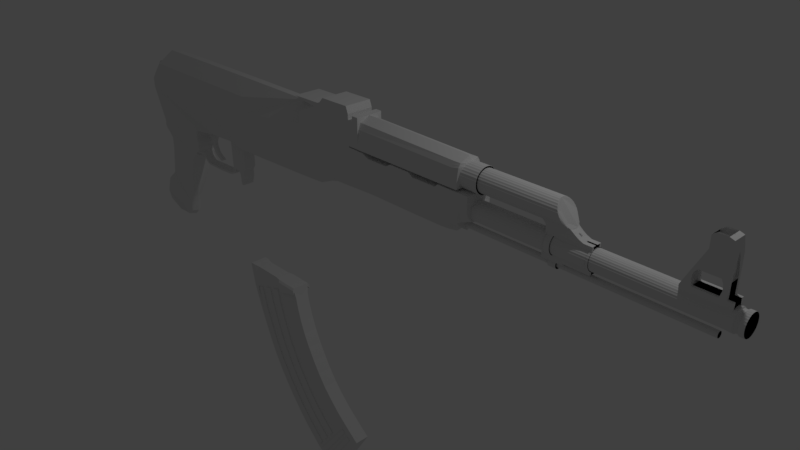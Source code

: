 # Source: untitled.blend  (saved by Blender 2.79.0; exported with 4.5.12 LTS)
import bpy
from mathutils import Matrix  # noqa: F401  (used for matrix-valued properties, if any)

bpy.ops.wm.read_factory_settings(use_empty=True)
scene = bpy.context.scene
scene.name = 'Scene'

# ---- collections
col_collection_1 = bpy.data.collections.new('Collection 1'); scene.collection.children.link(col_collection_1)

# ---- materials (node trees are filled in below, after node groups)
mat_material = bpy.data.materials.new('Material')
mat_material.alpha_threshold = 0.0
mat_material.use_transparent_shadow = False
mat_material.roughness = 0.5
mat_material.line_color = (0.0, 0.0, 0.0, 1.0)

# ---- material node trees

# ---- world
world_world = bpy.data.worlds.new('World'); scene.world = world_world
world_world.color = (0.05088, 0.05088, 0.05088)
world_world.use_sun_shadow = False
world_world.sun_shadow_jitter_overblur = 0.0
world_world.cycles.sampling_method = 'MANUAL'

# ---- cameras
cam_camera = bpy.data.cameras.new('Camera')
cam_camera.clip_end = 100.0
cam_camera.lens = 35.0
cam_camera.sensor_width = 32.0
cam_camera.sensor_height = 18.0
cam_camera.ortho_scale = 7.314
cam_camera.dof.focus_distance = 0.0
cam_camera.dof.aperture_fstop = 128.0

# ---- lights
light_lamp = bpy.data.lights.new('Lamp', 'POINT')
light_lamp.transmission_factor = 0.0
light_lamp.cutoff_distance = 30.0
light_lamp.energy = 100.0
light_lamp.shadow_buffer_clip_start = 1.001
light_lamp.shadow_soft_size = 0.1
light_lamp.shadow_maximum_resolution = 0.006
light_lamp.use_absolute_resolution = True

# ---- meshes
me_magazine = bpy.data.meshes.new('Magazine')
me_magazine.from_pydata([(-4.398, 0.08473, -0.9314), (-4.873, 0.1544, -0.6421), (-4.307, 0.08473, -0.8478), (-4.833, 0.1544, -0.5188), (-4.557, 0.1462, -0.8847), (-4.832, 0.1462, -0.7763), (-4.296, 0.08473, -0.6842), (-4.786, 0.1544, -0.3913), (-4.293, 0.1083, -0.583), (-4.698, 0.1004, -0.2829), (-4.043, 0.1465, -0.09776), (-4.563, 0.1361, 0.2023), (-3.92, 0.1699, 0.2076), (-4.563, 0.1361, 0.372), (-3.852, 0.1769, 0.2716), (-4.664, 0.1256, 0.4483), (-3.797, 0.1709, 0.2881), (-4.696, 0.139, 0.5026), (-3.801, 0.1718, 0.3464), (-4.685, 0.1571, 0.549), (-3.741, 0.1718, 0.3763), (-4.694, 0.1571, 0.5772), (-3.711, 0.1718, 0.4397), (-4.695, 0.1571, 0.5918), (-3.717, 0.1718, 0.515), (-4.675, 0.158, 0.5965), (-3.712, 0.1801, 0.7221), (-4.66, 0.1745, 0.6726), (-4.681, 0.158, 0.64), (-3.745, 0.1718, 0.6101), (-3.71, 0.05391, 1.804), (-4.416, 0.05391, 1.801), (-2.296, 0.1901, 0.7781), (-2.18, 0.05391, 1.806), (-1.086, 0.1901, 0.8226), (-1.15, 0.05166, 1.803), (-0.1198, 0.1126, 0.9232), (-0.1241, 0.1901, 1.831), (-4.84, 0.1901, 1.162), (-4.608, 0.1901, 1.579), (-0.6789, 0.1901, 0.8445), (-0.677, 0.1901, 1.832), (-2.303, 0.1901, 1.366), (-1.09, 0.1901, 1.367), (-0.1188, 0.1901, 1.387), (-4.843, 0.1901, 1.304), (-0.6779, 0.1901, 1.379), (-3.584, 0.1901, 1.308), (-2.373, 0.1901, 1.58), (-1.096, 0.1901, 1.694), (-0.1245, 0.1901, 1.614), (-4.714, 0.1901, 1.462), (-0.6774, 0.1901, 1.611), (-1.149, 0.0, 1.893), (-0.1237, 0.1901, 1.9), (-0.6736, 0.1901, 1.901), (-1.149, 0.1901, 1.893), (-0.1579, 0.1901, 1.992), (-0.5963, 0.1901, 1.987), (-0.7696, 0.1901, 0.8396), (-0.7823, 0.1901, 1.832), (-0.7696, 0.1901, 1.376), (-0.7701, 0.1901, 1.609), (-0.7795, 0.1901, 1.899), (-4.737, 0.1018, 1.58), (-4.808, 0.1018, 1.466), (-0.6746, 0.1901, 1.481), (-3.415, 0.1901, 1.477), (-2.407, 0.1901, 1.48), (-1.093, 0.1901, 1.516), (-0.1186, 0.1901, 1.481), (-0.7698, 0.1901, 1.482), (0.1244, 0.1126, 0.9351), (0.1255, 0.1901, 1.387), (0.1257, 0.1901, 1.475), (0.2173, 0.1126, 0.938), (0.2183, 0.1901, 1.387), (0.2185, 0.1901, 1.431), (0.5358, 0.1126, 0.9374), (0.5369, 0.1901, 1.386), (0.5371, 0.1901, 1.431), (0.607, 0.1126, 0.9372), (0.6082, 0.1901, 1.474), (0.608, 0.1901, 1.386), (0.907, 0.1126, 0.9366), (0.9082, 0.1901, 1.473), (0.908, 0.1901, 1.388), (0.9812, 0.1126, 0.9365), (0.9822, 0.1901, 1.388), (0.9825, 0.1901, 1.43), (1.331, 0.1126, 0.9389), (1.332, 0.19, 1.432), (1.332, 0.19, 1.388), (1.374, 0.1126, 0.9388), (1.375, 0.19, 1.388), (1.375, 0.19, 1.472), (1.488, 0.1126, 0.9477), (1.49, 0.19, 1.472), (1.489, 0.19, 1.387), (1.55, 0.08717, 0.9986), (1.551, 0.19, 1.472), (1.551, 0.19, 1.387), (1.668, 0.1367, 1.047), (1.669, 0.19, 1.387), (1.669, 0.19, 1.471), (-1.093, 0.1901, 1.534), (-0.1192, 0.1901, 1.495), (-0.6749, 0.1901, 1.495), (-0.7698, 0.1901, 1.495), (-0.05544, 0.1901, 1.83), (-0.0558, 0.1901, 1.613), (-0.05563, 0.1901, 1.494), (-0.04617, 0.1901, 1.895), (-0.04653, 0.1901, 1.613), (-0.04636, 0.1901, 1.494), (0.04499, 0.1901, 1.895), (0.04463, 0.1901, 1.565), (0.0448, 0.1901, 1.494), (1.555, 0.1373, 1.792), (1.556, 0.1886, 1.546), (1.556, 0.19, 1.494), (1.659, 0.1373, 1.793), (1.659, 0.1886, 1.595), (1.659, 0.19, 1.494), (1.684, 0.07617, 1.784), (1.685, 0.1179, 1.607), (1.677, 0.06165, 1.562), (-0.6786, 0.1901, 1.009), (-2.297, 0.1901, 0.9591), (-1.087, 0.1901, 0.9902), (-0.1195, 0.152, 0.9921), (-0.7696, 0.1901, 1.005), (0.1248, 0.152, 1.0), (0.2176, 0.152, 1.002), (0.5362, 0.152, 1.001), (0.6073, 0.152, 1.001), (0.9073, 0.152, 1.002), (0.9815, 0.152, 1.002), (1.331, 0.152, 1.003), (1.374, 0.152, 1.003), (1.489, 0.1538, 1.009), (1.551, 0.1556, 1.058), (1.668, 0.1734, 1.088), (1.697, 0.19, 1.471), (1.697, 0.19, 1.387), (1.696, 0.1684, 1.114), (1.816, 0.1831, 1.366), (1.816, 0.1751, 1.46), (1.815, 0.09927, 1.138), (-2.934, 0.08633, 0.7466), (-2.593, 0.08633, 0.7385), (-2.51, 0.1901, 0.7715), (-2.925, 0.08633, 0.6793), (-2.606, 0.08633, 0.6784), (-2.917, 0.08633, 0.4152), (-2.607, 0.08633, 0.4143), (-2.915, 0.08633, 0.3703), (-2.64, 0.08633, 0.3694), (-2.913, 0.08633, 0.3315), (-2.657, 0.08633, 0.3418), (-2.867, 0.08633, 0.7392), (-2.865, 0.08633, 0.6792), (-2.858, 0.08633, 0.415), (-2.864, 0.08633, 0.3701), (-2.871, 0.08633, 0.3313), (-2.706, 0.08633, 0.7388), (-2.72, 0.08633, 0.6787), (-2.717, 0.08633, 0.4146), (-2.738, 0.08633, 0.3697), (-2.772, 0.08633, 0.3309), (-2.651, 0.08633, 0.2819), (-3.716, 0.0, 0.3426), (-2.741, 0.08633, 0.271), (-3.705, 0.0, 0.3007), (-2.655, 0.08633, 0.2377), (-3.687, 0.0, 0.266), (-2.736, 0.08633, 0.2269), (-3.666, 0.0, 0.2476), (-2.66, 0.08633, 0.1921), (-3.644, 0.0, 0.2301), (-2.734, 0.08633, 0.1812), (-3.61, 0.0, 0.212), (-2.67, 0.08633, 0.1457), (-2.729, 0.08633, 0.1418), (-3.574, 0.0, 0.2069), (-2.687, 0.08633, 0.124), (-3.536, 0.0, 0.2056), (-2.714, 0.08633, 0.1217), (-2.916, 0.07519, 0.2946), (-3.369, 0.0, 0.2073), (-2.877, 0.07519, 0.2944), (-2.932, 0.07519, 0.2676), (-3.45, 0.0, 0.2073), (-2.891, 0.07519, 0.2664), (-2.968, 0.07519, 0.2467), (-3.291, 0.0, 0.2094), (-2.928, 0.07519, 0.2341), (-3.015, 0.07519, 0.2315), (-3.223, 0.0, 0.215), (-2.996, 0.07519, 0.2069), (-3.069, 0.07519, 0.2246), (-3.069, 0.0, 0.2246), (-3.051, 0.07519, 0.1959), (-3.223, 0.07519, 0.215), (-3.015, 0.0, 0.2315), (-3.205, 0.07519, 0.1864), (-3.291, 0.07519, 0.2094), (-2.968, 0.0, 0.2467), (-3.273, 0.07519, 0.181), (-3.431, 0.07519, 0.179), (-2.932, 0.0, 0.2676), (-3.45, 0.07519, 0.2073), (-3.369, 0.07519, 0.2073), (-2.916, 0.0, 0.2946), (-3.351, 0.07519, 0.1796), (-3.536, 0.07519, 0.2056), (-2.913, 0.0, 0.3315), (-3.518, 0.07519, 0.1779), (-3.561, 0.07519, 0.178), (-2.915, 0.0, 0.3703), (-3.574, 0.07519, 0.2069), (-2.917, 0.0, 0.4152), (-3.611, 0.07519, 0.1795), (-2.925, 0.0, 0.6793), (-3.61, 0.07519, 0.212), (-3.644, 0.07519, 0.2301), (-2.934, 0.0, 0.7466), (-3.648, 0.07519, 0.1958), (-3.668, 0.07519, 0.2103), (-3.713, 0.0, 0.6101), (-3.666, 0.07519, 0.2476), (-3.687, 0.07519, 0.266), (-3.712, 0.0, 0.7221), (-3.694, 0.07519, 0.2317), (-3.717, 0.07519, 0.2652), (-3.685, 0.0, 0.515), (-3.705, 0.07519, 0.3007), (-3.716, 0.07519, 0.3426), (-3.68, 0.0, 0.4397), (-3.742, 0.07519, 0.2998), (-3.71, 0.0, 0.3763), (-4.331, 0.0, -0.9314), (-4.92, 0.0, -0.6421), (-4.24, 0.0, -0.8478), (-4.881, 0.0, -0.5188), (-4.54, 0.0, -0.9575), (-4.815, 0.0, -0.8491), (-4.229, 0.0, -0.6842), (-4.833, 0.0, -0.3913), (-4.208, 0.0, -0.583), (-4.794, 0.0, -0.2829), (-4.025, 0.0, -0.09776), (-4.612, 0.0, 0.2023), (-3.902, 0.0, 0.2076), (-4.612, 0.0, 0.372), (-3.852, 0.0, 0.2716), (-4.664, 0.0, 0.4483), (-3.797, 0.0, 0.2881), (-4.696, 0.0, 0.5026), (-3.766, 0.0, 0.3449), (-4.685, 0.0, 0.549), (-4.694, 0.0, 0.5772), (-4.695, 0.0, 0.5918), (-4.675, 0.0, 0.5965), (-4.66, 0.0, 0.6726), (-4.681, 0.0, 0.64), (-3.71, 0.0, 1.804), (-4.416, 0.0, 1.801), (-2.487, 0.0, 0.7781), (-2.18, 0.0, 1.806), (-1.086, 0.0, 0.8226), (-1.15, 0.0, 1.803), (-0.1198, 0.0, 0.8609), (-0.1241, 0.0, 1.831), (-4.84, 0.0, 1.162), (-4.608, 0.0, 1.579), (-0.6789, 0.0, 0.8445), (-4.843, 0.0, 1.304), (-0.1237, 0.0, 1.9), (-4.714, 0.0, 1.462), (-0.6736, 0.0, 1.901), (-0.1579, 0.0, 1.992), (-0.5963, 0.0, 1.987), (-0.7795, 0.0, 1.899), (-0.7696, 0.0, 0.8396), (-4.737, 0.0, 1.58), (-4.808, 0.0, 1.466), (-0.1186, 0.0, 1.481), (0.1244, 0.0, 0.8728), (0.1257, 0.0, 1.475), (0.2173, 0.0, 0.8756), (0.2185, 0.0, 1.431), (0.5358, 0.0, 0.875), (0.5371, 0.0, 1.431), (0.607, 0.0, 0.8749), (0.6082, 0.0, 1.474), (0.907, 0.0, 0.8743), (0.9082, 0.0, 1.473), (0.9812, 0.0, 0.8742), (0.9825, 0.0, 1.43), (1.331, 0.0, 0.8766), (1.332, 0.0, 1.432), (1.412, 0.0, 0.8765), (1.375, 0.0, 1.472), (1.52, 0.0, 0.8937), (1.49, 0.0, 1.472), (1.585, 0.0, 0.9532), (1.551, 0.0, 1.472), (1.668, 0.0, 0.9523), (1.669, 0.0, 1.471), (-0.1192, 0.0, 1.495), (-0.05544, 0.0, 1.83), (-0.05563, 0.0, 1.494), (-0.04617, 0.0, 1.895), (-0.04636, 0.0, 1.494), (0.0448, 0.0, 1.494), (1.556, 0.0, 1.494), (1.659, 0.0, 1.848), (1.659, 0.0, 1.494), (1.684, 0.0, 1.8), (1.685, 0.0, 1.616), (1.685, 0.0, 1.536), (1.668, 0.0, 1.088), (1.697, 0.0, 1.471), (1.696, 0.0, 1.114), (1.816, 0.0, 1.386), (1.816, 0.0, 1.471), (1.815, 0.0, 1.115), (-2.593, 0.0, 0.7385), (-2.51, 0.0, 0.7715), (-2.606, 0.0, 0.6784), (-2.607, 0.0, 0.4143), (-2.64, 0.0, 0.3694), (-2.657, 0.0, 0.3418), (-2.871, 0.0, 0.3313), (-2.772, 0.0, 0.3309), (-2.651, 0.0, 0.2819), (-2.741, 0.0, 0.271), (-2.655, 0.0, 0.2377), (-2.736, 0.0, 0.2269), (-2.66, 0.0, 0.1921), (-2.734, 0.0, 0.1812), (-2.67, 0.0, 0.1457), (-2.729, 0.0, 0.1418), (-2.687, 0.0, 0.124), (-2.714, 0.0, 0.1217), (-2.877, 0.0, 0.2944), (-2.891, 0.0, 0.2664), (-2.928, 0.0, 0.2341), (-2.996, 0.0, 0.2069), (-3.051, 0.0, 0.1959), (-3.205, 0.0, 0.1864), (-3.273, 0.0, 0.181), (-3.431, 0.0, 0.179), (-3.351, 0.0, 0.1796), (-3.518, 0.0, 0.1779), (-3.561, 0.0, 0.178), (-3.611, 0.0, 0.1795), (-3.648, 0.0, 0.1958), (-3.668, 0.0, 0.2103), (-3.694, 0.0, 0.2317), (-3.717, 0.0, 0.2652), (-3.742, 0.0, 0.2998), (1.555, 0.0, 1.854), (0.04499, 0.1375, 1.825), (0.04499, 0.0, 1.887), (1.556, 0.1814, 1.64), (1.556, 0.1702, 1.724), (0.04475, 0.1814, 1.651), (0.04487, 0.1702, 1.746), (1.556, 0.153, 1.759), (1.659, 0.181, 1.671), (1.659, 0.1685, 1.744), (1.659, 0.153, 1.768), (1.685, 0.1311, 1.657), (1.685, 0.1279, 1.705), (1.684, 0.1173, 1.748), (1.685, 0.0, 1.671), (1.685, 0.0, 1.715), (1.684, 0.0, 1.759), (-2.298, 0.1901, 1.048), (-2.3, 0.1901, 1.184), (-1.088, 0.1901, 1.073), (-1.089, 0.1901, 1.198), (-0.1193, 0.1759, 1.08), (-0.1191, 0.1901, 1.226), (0.1249, 0.1759, 1.086), (0.1252, 0.1901, 1.229), (0.2177, 0.1759, 1.087), (0.218, 0.1901, 1.23), (0.5363, 0.1759, 1.087), (0.5366, 0.1759, 1.23), (0.9817, 0.1759, 1.087), (0.9819, 0.1901, 1.231), (1.374, 0.1759, 1.088), (1.375, 0.19, 1.231), (1.668, 0.1822, 1.153), (1.669, 0.1854, 1.253), (1.331, 0.1759, 1.088), (1.331, 0.19, 1.231), (-0.6782, 0.1901, 1.213), (-0.6784, 0.1901, 1.09), (-0.7696, 0.1901, 1.21), (-0.7696, 0.1901, 1.086), (1.815, 0.1619, 1.21), (1.815, 0.1824, 1.264), (1.815, 0.0, 1.173), (1.815, 0.0, 1.264), (1.489, 0.1759, 1.093), (1.489, 0.19, 1.233), (0.9075, 0.1759, 1.088), (0.9077, 0.1901, 1.231), (0.6074, 0.1759, 1.087), (0.6077, 0.1901, 1.229), (1.551, 0.1833, 1.132), (1.551, 0.1911, 1.25), (1.696, 0.1659, 1.174), (1.697, 0.186, 1.265), (-0.4915, 0.1126, 0.909), (-0.4918, 0.1901, 1.832), (-0.4905, 0.1901, 1.382), (-0.4921, 0.1901, 1.612), (-0.4893, 0.1901, 1.901), (-0.4494, 0.1901, 1.988), (-0.4882, 0.1901, 1.481), (-0.4886, 0.1901, 1.495), (-0.4912, 0.152, 0.9804), (-0.4494, 0.0, 1.988), (-0.4915, 0.0, 0.8466), (-0.4911, 0.1759, 1.069), (-0.4908, 0.1901, 1.218), (1.886, 0.1456, 1.63), (2.979, 0.1456, 1.63), (1.886, 0.1331, 1.571), (3.011, 0.1331, 1.571), (1.886, 0.09745, 1.522), (3.058, 0.09745, 1.522), (1.886, 0.04501, 1.492), (3.086, 0.04501, 1.492), (1.886, -0.01522, 1.486), (3.089, -0.01522, 1.486), (1.886, -0.07282, 1.504), (3.077, -0.07282, 1.504), (1.886, -0.1178, 1.545), (3.031, -0.1178, 1.545), (1.886, -0.1425, 1.6), (2.994, -0.1425, 1.6), (1.886, -0.1425, 1.661), (2.961, -0.1425, 1.661), (1.886, -0.1178, 1.716), (2.933, -0.1178, 1.716), (1.886, -0.07282, 1.757), (2.908, -0.07282, 1.757), (1.886, -0.01522, 1.775), (2.899, -0.01522, 1.775), (1.886, 0.04501, 1.769), (2.899, 0.04501, 1.769), (1.886, 0.09745, 1.739), (2.92, 0.09745, 1.739), (1.886, 0.1331, 1.69), (2.946, 0.1331, 1.69), (1.632, 0.1651, 1.63), (1.909, 0.1651, 1.63), (1.632, 0.1508, 1.563), (1.909, 0.1508, 1.563), (1.632, 0.1104, 1.508), (1.909, 0.1104, 1.508), (1.632, 0.05101, 1.473), (1.909, 0.05101, 1.473), (1.632, -0.01725, 1.466), (1.909, -0.01725, 1.466), (1.632, -0.08253, 1.487), (1.909, -0.08253, 1.487), (1.632, -0.1335, 1.533), (1.909, -0.1335, 1.533), (1.632, -0.1615, 1.596), (1.909, -0.1615, 1.596), (1.632, -0.1615, 1.665), (1.909, -0.1615, 1.665), (1.632, -0.1335, 1.727), (1.909, -0.1335, 1.727), (1.632, -0.08253, 1.773), (1.909, -0.08253, 1.773), (1.632, -0.01725, 1.795), (1.909, -0.01725, 1.795), (1.632, 0.05101, 1.787), (1.909, 0.05101, 1.787), (1.632, 0.1104, 1.753), (1.909, 0.1104, 1.753), (1.632, 0.1508, 1.698), (1.909, 0.1508, 1.698), (1.702, 0.1244, 1.249), (1.702, 0.1136, 1.199), (1.702, 0.08322, 1.157), (1.702, 0.03843, 1.131), (1.702, -0.013, 1.125), (4.953, -0.01365, 1.119), (1.702, -0.06219, 1.141), (4.953, -0.06529, 1.136), (1.702, -0.1006, 1.176), (1.702, -0.1217, 1.223), (4.953, -0.1277, 1.222), (1.702, -0.1217, 1.275), (4.953, -0.1277, 1.276), (1.702, -0.1006, 1.322), (1.702, -0.06219, 1.357), (4.953, -0.06529, 1.362), (1.702, -0.013, 1.373), (1.702, 0.03843, 1.367), (1.702, 0.08322, 1.342), (4.953, 0.08737, 1.346), (1.702, 0.1136, 1.3), (1.626, 0.03683, 1.03), (4.694, 0.03683, 1.03), (1.626, 0.03364, 1.015), (4.694, 0.03364, 1.015), (1.626, 0.02464, 1.003), (4.694, 0.02464, 1.003), (1.626, 0.01138, 0.9953), (4.694, 0.01138, 0.9953), (1.626, -0.00385, 0.9937), (4.694, -0.00385, 0.9937), (1.626, -0.01841, 0.9984), (4.694, -0.01841, 0.9984), (1.626, -0.02979, 1.009), (4.694, -0.02979, 1.009), (1.626, -0.03602, 1.023), (4.694, -0.03602, 1.023), (1.626, -0.03602, 1.038), (4.694, -0.03602, 1.038), (1.626, -0.02979, 1.052), (4.694, -0.02979, 1.052), (1.626, -0.01841, 1.062), (4.694, -0.01841, 1.062), (1.626, -0.00385, 1.067), (4.694, -0.00385, 1.067), (1.626, 0.01138, 1.065), (4.694, 0.01138, 1.065), (1.626, 0.02464, 1.058), (4.694, 0.02464, 1.058), (1.626, 0.03364, 1.045), (4.694, 0.03364, 1.045), (2.81, 0.1244, 1.249), (2.88, 0.1244, 1.249), (3.32, 0.1244, 1.249), (3.347, 0.1244, 1.249), (4.284, 0.1244, 1.249), (4.737, 0.1244, 1.249), (4.896, 0.1306, 1.249), (4.953, 0.1193, 1.196), (4.896, 0.1193, 1.196), (4.737, 0.1136, 1.199), (4.284, 0.1136, 1.199), (3.347, 0.1136, 1.199), (3.32, 0.1136, 1.199), (2.88, 0.1136, 1.199), (2.81, 0.1136, 1.199), (4.896, 0.08737, 1.152), (4.737, 0.08322, 1.157), (4.284, 0.08322, 1.157), (3.347, 0.08322, 1.157), (3.32, 0.08322, 1.157), (2.88, 0.08322, 1.157), (2.81, 0.08322, 1.157), (4.896, 0.04035, 1.125), (4.737, 0.03843, 1.131), (4.284, 0.03843, 1.131), (3.347, 0.03843, 1.131), (3.32, 0.03843, 1.131), (2.88, 0.03843, 1.131), (2.81, 0.03843, 1.131), (4.896, -0.01365, 1.119), (4.737, -0.013, 1.125), (4.284, -0.013, 1.125), (3.347, -0.013, 1.125), (3.32, -0.013, 1.125), (2.88, -0.013, 1.125), (2.81, -0.013, 1.125), (4.896, -0.06529, 1.136), (4.737, -0.06219, 1.141), (4.284, -0.06219, 1.141), (3.347, -0.06219, 1.141), (3.32, -0.06219, 1.141), (2.88, -0.06219, 1.141), (2.81, -0.06219, 1.141), (4.896, -0.1056, 1.172), (4.737, -0.1006, 1.176), (4.284, -0.1006, 1.176), (3.347, -0.1006, 1.176), (3.32, -0.1006, 1.176), (2.88, -0.1006, 1.176), (2.81, -0.1006, 1.176), (4.896, -0.1277, 1.222), (4.737, -0.1217, 1.223), (4.284, -0.1217, 1.223), (3.347, -0.1217, 1.223), (3.32, -0.1217, 1.223), (2.88, -0.1217, 1.223), (2.81, -0.1217, 1.223), (4.896, -0.1277, 1.276), (4.737, -0.1217, 1.275), (4.284, -0.1217, 1.275), (3.347, -0.1217, 1.275), (3.32, -0.1217, 1.275), (2.88, -0.1217, 1.275), (2.81, -0.1217, 1.275), (4.896, -0.1056, 1.326), (4.737, -0.1006, 1.322), (4.284, -0.1006, 1.322), (3.347, -0.1006, 1.322), (3.32, -0.1006, 1.322), (2.88, -0.1006, 1.322), (2.81, -0.1006, 1.322), (4.896, -0.06529, 1.362), (4.737, -0.06219, 1.357), (4.284, -0.06219, 1.357), (3.347, -0.06219, 1.357), (3.32, -0.06219, 1.357), (2.88, -0.06219, 1.357), (2.81, -0.06219, 1.357), (4.896, -0.01365, 1.379), (4.737, -0.013, 1.373), (4.284, -0.013, 1.373), (3.347, -0.013, 1.373), (3.32, -0.013, 1.373), (2.88, -0.013, 1.373), (2.81, -0.013, 1.373), (4.896, 0.04035, 1.373), (4.737, 0.03843, 1.367), (4.284, 0.03843, 1.367), (3.347, 0.03843, 1.367), (3.32, 0.03843, 1.367), (2.88, 0.03843, 1.367), (2.81, 0.03843, 1.367), (4.896, 0.08737, 1.346), (4.737, 0.08322, 1.342), (4.284, 0.08322, 1.342), (3.347, 0.08322, 1.342), (3.32, 0.08322, 1.342), (2.88, 0.08322, 1.342), (2.81, 0.08322, 1.342), (4.953, 0.1196, 1.302), (4.896, 0.1193, 1.302), (4.737, 0.1136, 1.3), (4.284, 0.1136, 1.3), (3.347, 0.1136, 1.3), (3.32, 0.1136, 1.3), (2.88, 0.1136, 1.3), (2.81, 0.1136, 1.3), (2.735, 0.1456, 1.63), (2.875, 0.1456, 1.63), (2.875, 0.1331, 1.571), (2.735, 0.1331, 1.571), (2.875, 0.09745, 1.522), (2.735, 0.09745, 1.522), (2.875, 0.04501, 1.492), (2.735, 0.04501, 1.492), (3.181, -0.07026, 1.432), (3.142, -0.06998, 1.456), (2.875, -0.07282, 1.504), (2.735, -0.07282, 1.504), (2.875, -0.1178, 1.545), (2.735, -0.1178, 1.545), (2.875, -0.1425, 1.6), (2.735, -0.1425, 1.6), (2.875, -0.1425, 1.661), (2.735, -0.1425, 1.661), (2.875, -0.1178, 1.716), (2.735, -0.1178, 1.716), (2.875, -0.07282, 1.757), (2.735, -0.07282, 1.757), (2.875, -0.01522, 1.775), (2.735, -0.01522, 1.775), (2.875, 0.04501, 1.769), (2.735, 0.04501, 1.769), (2.875, 0.09745, 1.739), (2.735, 0.09745, 1.739), (2.875, 0.1331, 1.69), (2.735, 0.1331, 1.69), (3.142, -0.01238, 1.455), (3.142, 0.04784, 1.455), (2.735, -0.01522, 1.486), (2.875, 0.04784, 1.455), (2.775, 0.04784, 1.455), (2.875, -0.06998, 1.456), (2.775, -0.06998, 1.456), (2.775, -0.01238, 1.456), (3.182, -0.01266, 1.431), (3.181, 0.04757, 1.431), (2.875, 0.04757, 1.431), (2.781, 0.04757, 1.431), (3.239, -0.07045, 1.408), (2.875, -0.07026, 1.432), (2.781, -0.07026, 1.432), (2.781, -0.01266, 1.432), (3.24, -0.01286, 1.407), (3.239, -0.07197, 1.094), (2.875, -0.07045, 1.408), (2.781, -0.01286, 1.408), (4.953, 0.08737, 1.152), (3.24, 0.04737, 1.407), (2.875, 0.04737, 1.407), (2.781, 0.04737, 1.407), (2.781, -0.07045, 1.408), (3.24, -0.01437, 1.093), (3.24, 0.04586, 1.093), (2.875, 0.04586, 1.093), (2.781, 0.04586, 1.093), (2.875, -0.01437, 1.094), (2.875, -0.07197, 1.093), (2.781, -0.07197, 1.093), (2.781, -0.01437, 1.094), (3.347, -0.07075, 1.408), (3.347, -0.01315, 1.407), (3.347, 0.04708, 1.407), (3.347, -0.07226, 1.094), (3.347, -0.01467, 1.093), (3.347, 0.04556, 1.093), (4.953, 0.04035, 1.373), (4.953, 0.1306, 1.249), (4.953, 0.04035, 1.125), (4.953, -0.1056, 1.172), (4.953, -0.1056, 1.326), (4.953, -0.01365, 1.379), (2.807, 0.135, 1.249), (2.884, 0.135, 1.249), (2.884, 0.1233, 1.194), (2.807, 0.1233, 1.194), (2.884, 0.09032, 1.149), (2.807, 0.09032, 1.149), (2.884, 0.04171, 1.121), (2.807, 0.04171, 1.121), (2.884, -0.01411, 1.115), (2.807, -0.01411, 1.115), (2.884, -0.06749, 1.132), (2.807, -0.06749, 1.132), (2.884, -0.1092, 1.17), (2.807, -0.1092, 1.17), (2.884, -0.132, 1.221), (2.807, -0.132, 1.221), (2.884, -0.132, 1.277), (2.807, -0.132, 1.277), (2.884, -0.1092, 1.328), (2.807, -0.1092, 1.328), (2.884, -0.06749, 1.366), (2.807, -0.06749, 1.366), (2.884, -0.01411, 1.383), (2.807, -0.01411, 1.383), (2.884, 0.04171, 1.377), (2.807, 0.04171, 1.377), (2.884, 0.09032, 1.349), (2.807, 0.09032, 1.349), (2.884, 0.1233, 1.304), (2.807, 0.1233, 1.304), (3.32, 0.1316, 1.249), (3.348, 0.1316, 1.249), (3.348, 0.1202, 1.196), (3.32, 0.1202, 1.196), (3.348, 0.08804, 1.151), (3.32, 0.08804, 1.151), (3.348, 0.04066, 1.124), (3.32, 0.04066, 1.124), (3.348, -0.01375, 1.118), (3.32, -0.01375, 1.118), (3.348, -0.06579, 1.135), (3.32, -0.06579, 1.135), (3.348, -0.1064, 1.172), (3.32, -0.1064, 1.172), (3.348, -0.1287, 1.222), (3.32, -0.1287, 1.222), (3.348, -0.1287, 1.276), (3.32, -0.1287, 1.276), (3.348, -0.1064, 1.326), (3.32, -0.1064, 1.326), (3.348, -0.06579, 1.363), (3.32, -0.06579, 1.363), (3.348, -0.01375, 1.38), (3.32, -0.01375, 1.38), (3.348, 0.04066, 1.374), (3.32, 0.04066, 1.374), (3.348, 0.08804, 1.347), (3.32, 0.08804, 1.347), (3.348, 0.1202, 1.303), (3.32, 0.1202, 1.303), (4.737, -0.05528, 1.434), (4.283, -0.05528, 1.408), (4.737, -0.006097, 1.434), (4.283, -0.006097, 1.408), (4.737, 0.04534, 1.434), (4.283, 0.04534, 1.409), (4.737, 0.09012, 1.434), (4.283, 0.09012, 1.409), (4.802, -0.06219, 1.357), (4.802, -0.013, 1.373), (4.802, 0.03843, 1.367), (4.802, 0.08322, 1.342), (4.802, -0.05528, 1.434), (4.802, -0.006097, 1.434), (4.802, 0.04534, 1.434), (4.802, 0.09012, 1.434), (4.84, 0.1307, 1.249), (4.851, 0.117, 1.249), (4.886, 0.117, 1.249), (4.886, 0.1069, 1.202), (4.851, 0.1069, 1.202), (4.84, 0.1194, 1.196), (4.886, 0.07827, 1.162), (4.851, 0.07827, 1.162), (4.84, 0.08749, 1.152), (4.886, 0.03615, 1.138), (4.851, 0.03615, 1.138), (4.84, 0.0404, 1.125), (4.886, -0.01223, 1.133), (4.851, -0.01223, 1.133), (4.84, -0.01367, 1.119), (4.886, -0.05849, 1.148), (4.851, -0.05849, 1.148), (4.84, -0.06537, 1.136), (4.886, -0.09463, 1.18), (4.851, -0.09463, 1.18), (4.84, -0.1058, 1.172), (4.886, -0.1144, 1.225), (4.851, -0.1144, 1.225), (4.84, -0.1279, 1.222), (4.886, -0.1144, 1.273), (4.851, -0.1144, 1.273), (4.84, -0.1279, 1.276), (4.886, -0.09463, 1.318), (4.851, -0.09463, 1.318), (4.84, -0.1058, 1.326), (4.886, -0.05849, 1.35), (4.851, -0.05849, 1.35), (4.84, -0.06537, 1.362), (4.886, -0.01223, 1.365), (4.851, -0.01223, 1.365), (4.84, -0.01367, 1.379), (4.886, 0.03615, 1.36), (4.851, 0.03615, 1.36), (4.84, 0.0404, 1.373), (4.886, 0.07827, 1.336), (4.851, 0.07827, 1.336), (4.84, 0.08749, 1.346), (4.886, 0.1069, 1.297), (4.851, 0.1069, 1.297), (4.84, 0.1194, 1.302), (4.399, 0.1244, 1.249), (4.399, 0.1136, 1.199), (4.399, 0.08322, 1.157), (4.399, 0.03843, 1.131), (4.399, -0.013, 1.125), (4.399, -0.06219, 1.141), (4.399, -0.1006, 1.176), (4.399, -0.1217, 1.223), (4.399, -0.1217, 1.275), (4.399, -0.1006, 1.322), (4.399, -0.06219, 1.357), (4.399, 0.08322, 1.342), (4.399, 0.1136, 1.3), (4.399, -0.05528, 1.434), (4.399, 0.09012, 1.434), (4.663, 0.1244, 1.249), (4.663, 0.1136, 1.199), (4.663, 0.08322, 1.157), (4.663, 0.03843, 1.131), (4.663, -0.013, 1.125), (4.663, -0.06219, 1.141), (4.663, -0.1006, 1.176), (4.663, -0.1217, 1.223), (4.663, -0.1217, 1.275), (4.663, -0.1006, 1.322), (4.663, -0.06219, 1.357), (4.663, 0.08322, 1.342), (4.663, 0.1136, 1.3), (4.663, -0.05528, 1.434), (4.663, 0.09012, 1.434), (4.737, -0.05594, 1.509), (4.352, -0.05594, 1.548), (4.737, -0.006753, 1.51), (4.352, -0.006753, 1.549), (4.737, 0.04468, 1.51), (4.352, 0.04468, 1.549), (4.737, 0.08947, 1.51), (4.352, 0.08947, 1.549), (4.388, -0.05594, 1.509), (4.435, 0.08761, 1.62), (4.549, 0.08533, 2.019), (4.388, 0.08947, 1.51), (4.685, -0.05594, 1.51), (4.549, 0.04054, 2.019), (4.435, -0.05779, 1.619), (4.685, 0.08947, 1.51), (4.387, 0.08761, 1.62), (4.738, 0.08761, 1.621), (4.387, 0.04283, 1.62), (4.738, 0.04283, 1.621), (4.387, -0.008607, 1.619), (4.738, -0.008607, 1.621), (4.387, -0.05779, 1.619), (4.738, -0.05779, 1.621), (4.737, -0.0566, 1.602), (4.373, -0.0566, 1.592), (4.737, -0.007416, 1.602), (4.373, -0.007416, 1.593), (4.737, 0.04402, 1.602), (4.373, 0.04402, 1.593), (4.737, 0.08881, 1.603), (4.373, 0.08881, 1.593), (4.397, -0.0566, 1.57), (4.736, -0.0591, 1.849), (4.501, -0.0591, 1.848), (4.397, 0.08881, 1.571), (4.682, -0.0566, 1.57), (4.736, -0.009915, 1.85), (4.501, -0.009915, 1.848), (4.682, 0.08881, 1.571), (4.736, 0.04152, 1.85), (4.501, 0.04152, 1.848), (4.736, 0.08631, 1.85), (4.501, 0.08631, 1.849), (4.55, -0.0591, 1.848), (4.55, 0.08631, 1.848), (4.659, -0.05779, 1.619), (4.549, -0.06008, 2.018), (4.659, 0.08761, 1.62), (4.501, 0.08533, 1.983), (4.712, 0.08533, 2.0), (4.501, 0.04054, 1.983), (4.712, 0.04054, 2.0), (4.501, -0.01089, 1.983), (4.712, -0.01089, 1.999), (4.501, -0.06008, 1.982), (4.712, -0.06008, 1.999), (4.657, -0.0591, 1.848), (4.657, 0.08631, 1.849), (4.658, 0.04054, 2.019), (4.658, 0.08533, 2.019), (4.549, -0.01089, 2.019), (4.658, -0.06008, 2.019), (4.658, -0.01089, 2.019), (2.747, 0.1136, 1.199), (2.747, 0.08322, 1.157), (2.747, 0.03843, 1.131), (2.747, -0.013, 1.125), (2.747, -0.06219, 1.141), (2.747, -0.1006, 1.176), (2.747, -0.1217, 1.223), (2.747, -0.1217, 1.275), (2.747, -0.1006, 1.322), (2.747, -0.06219, 1.357), (2.747, -0.013, 1.373), (2.747, 0.03843, 1.367), (2.747, 0.08322, 1.342), (2.747, 0.1136, 1.3), (2.747, 0.1244, 1.249), (3.017, 0.1244, 1.249), (3.017, 0.1136, 1.199), (3.017, 0.08322, 1.157), (3.017, 0.03843, 1.131), (3.017, -0.013, 1.125), (3.017, -0.06219, 1.141), (3.017, -0.1006, 1.176), (3.017, -0.1217, 1.223), (3.017, -0.1217, 1.275), (3.017, -0.1006, 1.322), (3.017, -0.06219, 1.357), (3.017, -0.013, 1.373), (3.017, 0.03843, 1.367), (3.017, 0.08322, 1.342), (3.017, 0.1136, 1.3), (2.747, 0.03113, 1.061), (2.747, -0.0203, 1.056), (2.747, -0.06948, 1.072), (3.017, 0.03113, 1.061), (3.017, -0.0203, 1.056), (3.017, -0.06948, 1.072), (2.827, 0.03683, 1.03), (2.921, 0.03683, 1.03), (2.921, 0.03364, 1.015), (2.827, 0.03364, 1.015), (2.921, 0.02464, 1.003), (2.827, 0.02464, 1.003), (2.921, 0.01138, 0.9953), (2.827, 0.01138, 0.9953), (2.921, -0.00385, 0.9937), (2.827, -0.00385, 0.9937), (2.921, -0.01841, 0.9984), (2.827, -0.01841, 0.9984), (2.921, -0.02979, 1.009), (2.827, -0.02979, 1.009), (2.921, -0.03602, 1.023), (2.827, -0.03602, 1.023), (2.921, -0.03602, 1.038), (2.827, -0.03602, 1.038), (2.921, -0.02979, 1.052), (2.827, -0.02979, 1.052), (2.921, -0.01841, 1.062), (2.827, -0.01841, 1.062), (2.921, -0.00385, 1.067), (2.827, -0.00385, 1.067), (2.921, 0.01138, 1.065), (2.827, 0.01138, 1.065), (2.921, 0.02464, 1.058), (2.827, 0.02464, 1.058), (2.921, 0.03364, 1.045), (2.827, 0.03364, 1.045), (2.824, 0.05619, 1.03), (2.925, 0.05619, 1.03), (2.925, 0.05133, 1.007), (2.824, 0.05133, 1.007), (2.925, 0.0376, 0.9886), (2.824, 0.0376, 0.9886), (2.925, 0.01736, 0.9769), (2.824, 0.01736, 0.9769), (2.925, -0.005873, 0.9744), (2.824, -0.005873, 0.9744), (2.925, -0.02809, 0.9817), (2.824, -0.02809, 0.9817), (2.925, -0.04546, 0.9973), (2.824, -0.04546, 0.9973), (2.925, -0.05496, 1.019), (2.824, -0.05496, 1.019), (2.925, -0.05496, 1.042), (2.824, -0.05496, 1.042), (2.925, -0.04546, 1.063), (2.824, -0.04546, 1.063), (2.925, -0.02809, 1.079), (2.824, -0.02809, 1.079), (2.925, -0.005873, 1.086), (2.824, -0.005873, 1.086), (2.925, 0.01736, 1.084), (2.824, 0.01736, 1.084), (2.925, 0.0376, 1.072), (2.824, 0.0376, 1.072), (2.925, 0.05133, 1.053), (2.824, 0.05133, 1.053), (-4.897, 0.07719, -0.6421), (-4.857, 0.07719, -0.5188), (-4.823, 0.07308, -0.8127), (-4.809, 0.07719, -0.3913), (-4.746, 0.05022, -0.2829), (-4.587, 0.06806, 0.2023), (-4.587, 0.06806, 0.372), (-4.664, 0.0628, 0.4483), (-4.696, 0.06951, 0.5026), (-4.685, 0.07857, 0.549), (-4.694, 0.07857, 0.5772), (-4.695, 0.07857, 0.5918), (-4.675, 0.07898, 0.5965), (-4.66, 0.08726, 0.6726), (-4.681, 0.07898, 0.64), (-4.416, 0.02695, 1.801), (-4.84, 0.09503, 1.162), (-4.608, 0.09503, 1.579), (-4.843, 0.09503, 1.304), (-4.714, 0.09503, 1.462), (-0.6736, 0.09503, 1.901), (-0.5963, 0.09503, 1.987), (-0.7795, 0.09503, 1.899), (-4.737, 0.0509, 1.58), (-4.808, 0.0509, 1.466), (-4.364, 0.04237, -0.9314), (-4.274, 0.04237, -0.8478), (-4.548, 0.07308, -0.9211), (-4.262, 0.04237, -0.6842), (-4.251, 0.05417, -0.583), (-4.034, 0.07326, -0.09776), (-3.911, 0.08493, 0.2076), (-3.852, 0.08845, 0.2716), (-3.797, 0.08546, 0.2881), (-3.783, 0.08588, 0.3456), (-3.71, 0.02695, 1.804), (-2.487, 0.09741, 0.7781), (-2.18, 0.02695, 1.806), (-1.086, 0.09503, 0.8226), (-1.15, 0.02583, 1.803), (-0.1198, 0.0563, 0.892), (-0.1241, 0.09503, 1.831), (-0.6789, 0.09503, 0.8445), (-0.1237, 0.09503, 1.9), (-0.1579, 0.09503, 1.992), (-0.7696, 0.09503, 0.8396), (-0.1186, 0.09503, 1.481), (0.1244, 0.0563, 0.9039), (0.1257, 0.09503, 1.475), (0.2173, 0.0563, 0.9068), (0.2185, 0.09503, 1.431), (0.5358, 0.0563, 0.9062), (0.5371, 0.09503, 1.431), (0.607, 0.0563, 0.9061), (0.6082, 0.09503, 1.474), (0.907, 0.0563, 0.9055), (0.9082, 0.09503, 1.473), (0.9812, 0.0563, 0.9053), (0.9825, 0.09503, 1.43), (1.331, 0.0563, 0.9077), (1.332, 0.09502, 1.432), (1.393, 0.0563, 0.9076), (1.375, 0.09502, 1.472), (1.504, 0.0563, 0.9207), (1.49, 0.09502, 1.472), (1.568, 0.04359, 0.9759), (1.551, 0.09502, 1.472), (1.668, 0.06833, 0.9996), (1.669, 0.09502, 1.471), (-0.1192, 0.09503, 1.495), (-0.05544, 0.09503, 1.83), (-0.05563, 0.09503, 1.494), (-0.04617, 0.09503, 1.895), (-0.04636, 0.09503, 1.494), (0.0448, 0.09503, 1.494), (1.556, 0.09502, 1.494), (1.659, 0.06864, 1.821), (1.659, 0.09502, 1.494), (1.684, 0.03808, 1.792), (1.685, 0.05897, 1.611), (1.681, 0.03083, 1.549), (1.668, 0.08669, 1.088), (1.697, 0.09502, 1.471), (1.696, 0.08419, 1.114), (1.816, 0.09154, 1.376), (1.816, 0.08753, 1.466), (1.815, 0.04963, 1.127), (-2.593, 0.04317, 0.7385), (-2.51, 0.09503, 0.7715), (-2.606, 0.04317, 0.6784), (-2.607, 0.04317, 0.4143), (-2.64, 0.04317, 0.3694), (-2.657, 0.04317, 0.3418), (-2.871, 0.04317, 0.3313), (-2.772, 0.04317, 0.3309), (-2.651, 0.04317, 0.2819), (-2.741, 0.04317, 0.271), (-2.655, 0.04317, 0.2377), (-2.736, 0.04317, 0.2269), (-2.66, 0.04317, 0.1921), (-2.734, 0.04317, 0.1812), (-2.67, 0.04317, 0.1457), (-2.729, 0.04317, 0.1418), (-2.687, 0.04317, 0.124), (-2.714, 0.04317, 0.1217), (-2.877, 0.03759, 0.2944), (-2.891, 0.03759, 0.2664), (-2.928, 0.03759, 0.2341), (-2.996, 0.03759, 0.2069), (-3.051, 0.03759, 0.1959), (-3.205, 0.03759, 0.1864), (-3.273, 0.03759, 0.181), (-3.431, 0.03759, 0.179), (-3.351, 0.03759, 0.1796), (-3.518, 0.03759, 0.1779), (-3.611, 0.03759, 0.1795), (-3.648, 0.03759, 0.1958), (-3.668, 0.03759, 0.2103), (-3.694, 0.03759, 0.2317), (-3.717, 0.03759, 0.2652), (-3.742, 0.03759, 0.2998), (-1.149, 0.09503, 1.893), (0.04499, 0.06876, 1.856), (0.04499, 0.09503, 1.891), (1.555, 0.06864, 1.823), (-3.561, 0.03759, 0.178), (1.685, 0.06556, 1.664), (1.685, 0.06397, 1.71), (1.684, 0.05864, 1.754), (1.815, 0.08093, 1.192), (1.815, 0.0912, 1.264), (-0.4494, 0.09503, 1.988), (-0.4915, 0.0563, 0.8778), (-1.532, 0.1901, 0.8062), (-1.536, 0.1901, 1.366), (-1.532, 0.1901, 0.9788), (-1.532, 0.0, 0.8062), (-1.533, 0.1901, 1.064), (-1.535, 0.1901, 1.193), (-1.532, 0.09741, 0.8062), (-0.8376, 0.1069, -4.036), (-1.155, 0.1069, -3.787), (-0.2664, 0.1069, -3.165), (-0.505, 0.1069, -2.978), (-0.7435, 0.1069, -4.025), (-0.2307, 0.1069, -3.188), (-1.306, 0.1069, -3.647), (-0.6449, 0.1069, -2.861), (-1.449, 0.1069, -3.508), (-0.7963, 0.1069, -2.711), (-1.596, 0.1069, -3.346), (-0.9293, 0.1069, -2.564), (-1.746, 0.1069, -3.159), (-1.056, 0.1069, -2.387), (-1.877, 0.1069, -2.983), (-1.161, 0.1069, -2.218), (-2.009, 0.1069, -2.783), (-1.265, 0.1069, -2.029), (-2.138, 0.1069, -2.556), (-1.359, 0.1069, -1.83), (-2.226, 0.1069, -2.372), (-1.427, 0.1069, -1.647), (-2.336, 0.1069, -2.108), (-1.482, 0.1069, -1.454), (-2.432, 0.1069, -1.865), (-1.518, 0.1069, -1.282), (-2.52, 0.1284, -1.491), (-1.534, 0.1255, -1.191), (-2.594, 0.1284, -1.121), (-1.539, 0.1255, -1.131), (-0.8376, 0.0, -4.036), (-1.155, 0.0, -3.787), (-0.2664, 0.0, -3.165), (-0.505, 0.0, -2.978), (-0.7435, 0.0, -4.025), (-0.2307, 0.0, -3.188), (-1.306, 0.0, -3.647), (-0.6449, 0.0, -2.861), (-1.449, 0.0, -3.508), (-0.7963, 0.0, -2.711), (-1.596, 0.0, -3.346), (-0.9293, 0.0, -2.564), (-1.746, 0.0, -3.159), (-1.056, 0.0, -2.387), (-1.877, 0.0, -2.983), (-1.161, 0.0, -2.218), (-2.009, 0.0, -2.783), (-1.265, 0.0, -2.029), (-2.138, 0.0, -2.556), (-1.359, 0.0, -1.83), (-2.226, 0.0, -2.372), (-1.427, 0.0, -1.647), (-2.336, 0.0, -2.108), (-1.482, 0.0, -1.454), (-2.432, 0.0, -1.865), (-1.518, 0.0, -1.282), (-2.524, 0.0, -1.501), (-1.524, 0.0, -1.193), (-2.598, 0.0, -1.131), (-1.529, 0.0, -1.133), (-0.3399, 0.1069, -3.277), (-0.397, 0.1069, -3.364), (-0.4541, 0.1069, -3.451), (-0.5113, 0.1069, -3.539), (-0.5684, 0.1069, -3.626), (-0.6255, 0.1069, -3.713), (-0.6826, 0.1069, -3.8), (-0.7398, 0.1069, -3.887), (-0.7969, 0.1069, -3.974), (-1.108, 0.1069, -3.729), (-1.043, 0.1069, -3.648), (-0.9785, 0.1069, -3.567), (-0.9135, 0.1069, -3.487), (-0.8486, 0.1069, -3.406), (-0.7836, 0.1069, -3.325), (-0.7186, 0.1069, -3.244), (-0.6536, 0.1215, -3.163), (-0.5886, 0.1215, -3.082), (-0.2967, 0.1069, -3.296), (-0.348, 0.1069, -3.38), (-0.3993, 0.1069, -3.463), (-0.4505, 0.1069, -3.547), (-0.5018, 0.1069, -3.631), (-0.5531, 0.1069, -3.715), (-0.6044, 0.1069, -3.798), (-0.6557, 0.1069, -3.882), (-0.7069, 0.1069, -3.966), (-1.259, 0.1069, -3.591), (-1.193, 0.1069, -3.512), (-1.127, 0.1069, -3.434), (-1.061, 0.1069, -3.355), (-0.9945, 0.1069, -3.277), (-0.9284, 0.1069, -3.198), (-0.8622, 0.1069, -3.12), (-0.7961, 0.1215, -3.041), (-0.73, 0.1215, -2.962), (-1.402, 0.1069, -3.452), (-1.337, 0.1069, -3.372), (-1.272, 0.1069, -3.292), (-1.207, 0.1069, -3.213), (-1.141, 0.1069, -3.133), (-1.076, 0.1069, -3.053), (-1.011, 0.1069, -2.973), (-0.9455, 0.1215, -2.894), (-0.8803, 0.1215, -2.814), (-1.549, 0.1069, -3.291), (-1.482, 0.1069, -3.212), (-1.415, 0.1069, -3.134), (-1.349, 0.1069, -3.056), (-1.282, 0.1069, -2.977), (-1.215, 0.1069, -2.899), (-1.149, 0.1069, -2.821), (-1.082, 0.1215, -2.743), (-1.015, 0.1215, -2.664), (-1.697, 0.1069, -3.104), (-1.628, 0.1069, -3.027), (-1.559, 0.1069, -2.949), (-1.49, 0.1069, -2.872), (-1.421, 0.1069, -2.795), (-1.352, 0.1069, -2.718), (-1.283, 0.1069, -2.641), (-1.214, 0.1215, -2.564), (-1.145, 0.1215, -2.487), (-1.826, 0.1069, -2.929), (-1.754, 0.1069, -2.852), (-1.682, 0.1069, -2.776), (-1.611, 0.1069, -2.699), (-1.539, 0.1069, -2.623), (-1.468, 0.1069, -2.546), (-1.396, 0.1069, -2.47), (-1.325, 0.1215, -2.393), (-1.253, 0.1215, -2.317), (-1.956, 0.1069, -2.729), (-1.882, 0.1069, -2.654), (-1.807, 0.1069, -2.578), (-1.733, 0.1069, -2.503), (-1.658, 0.1069, -2.427), (-1.584, 0.1069, -2.352), (-1.509, 0.1069, -2.277), (-1.435, 0.1215, -2.201), (-1.36, 0.1215, -2.126), (-2.082, 0.1069, -2.504), (-2.005, 0.1069, -2.431), (-1.927, 0.1069, -2.359), (-1.849, 0.1069, -2.286), (-1.771, 0.1069, -2.214), (-1.693, 0.1069, -2.141), (-1.615, 0.1069, -2.069), (-1.537, 0.1215, -1.996), (-1.459, 0.1215, -1.924), (-2.169, 0.1069, -2.321), (-2.089, 0.1069, -2.248), (-2.009, 0.1069, -2.175), (-1.929, 0.1069, -2.103), (-1.849, 0.1069, -2.03), (-1.769, 0.1069, -1.958), (-1.69, 0.1069, -1.885), (-1.61, 0.1215, -1.813), (-1.53, 0.1215, -1.74), (-2.275, 0.1069, -2.061), (-2.189, 0.1069, -1.996), (-2.104, 0.1069, -1.93), (-2.019, 0.1069, -1.865), (-1.933, 0.1069, -1.799), (-1.848, 0.1069, -1.734), (-1.763, 0.1069, -1.669), (-1.677, 0.1215, -1.603), (-1.592, 0.1215, -1.538), (-2.366, 0.1069, -1.823), (-2.275, 0.1069, -1.765), (-2.184, 0.1069, -1.707), (-2.092, 0.1069, -1.648), (-2.001, 0.1069, -1.59), (-1.909, 0.1069, -1.532), (-1.818, 0.1069, -1.474), (-1.727, 0.1215, -1.415), (-1.635, 0.1215, -1.357), (-2.449, 0.1284, -1.469), (-2.353, 0.1069, -1.448), (-2.253, 0.1069, -1.417), (-2.153, 0.1069, -1.386), (-2.053, 0.1069, -1.356), (-1.953, 0.1069, -1.325), (-1.862, 0.1255, -1.292), (-1.762, 0.1255, -1.261), (-1.662, 0.1255, -1.23), (-2.518, 0.1284, -1.121), (-2.415, 0.1069, -1.131), (-2.308, 0.1069, -1.132), (-2.201, 0.1069, -1.132), (-2.094, 0.1069, -1.132), (-1.987, 0.1069, -1.132), (-1.89, 0.1255, -1.13), (-1.783, 0.1255, -1.13), (-1.676, 0.1255, -1.131), (-2.522, 0.0, -1.131), (-2.415, 0.0, -1.131), (-2.308, 0.0, -1.132), (-2.201, 0.0, -1.132), (-2.094, 0.0, -1.132), (-1.987, 0.0, -1.132), (-1.881, 0.0, -1.132), (-1.774, 0.0, -1.132), (-1.667, 0.0, -1.132), (-0.2967, 0.0, -3.296), (-0.348, 0.0, -3.38), (-0.3993, 0.0, -3.463), (-0.4505, 0.0, -3.547), (-0.5018, 0.0, -3.631), (-0.5531, 0.0, -3.715), (-0.6044, 0.0, -3.798), (-0.6557, 0.0, -3.882), (-0.7069, 0.0, -3.966), (-1.097, 0.1069, -3.832), (-1.034, 0.1069, -3.882), (-0.9701, 0.1069, -3.932), (-0.9066, 0.1069, -3.982), (-0.4615, 0.1069, -3.012), (-0.4138, 0.1069, -3.05), (-0.366, 0.1069, -3.087), (-0.3183, 0.1069, -3.124), (-0.4615, 0.0, -3.012), (-0.4138, 0.0, -3.05), (-0.366, 0.0, -3.087), (-0.3183, 0.0, -3.124), (-1.097, 0.0, -3.832), (-1.034, 0.0, -3.882), (-0.9701, 0.0, -3.932), (-0.9066, 0.0, -3.982), (-1.052, 0.1069, -3.774), (-0.9893, 0.1069, -3.823), (-0.927, 0.1069, -3.872), (-0.8647, 0.1069, -3.921), (-0.9881, 0.1069, -3.692), (-0.9273, 0.1069, -3.74), (-0.8666, 0.1069, -3.787), (-0.8059, 0.1069, -3.835), (-0.9245, 0.1069, -3.61), (-0.8654, 0.1069, -3.656), (-0.8062, 0.1069, -3.703), (-0.747, 0.1069, -3.749), (-0.861, 0.1069, -3.528), (-0.8034, 0.1069, -3.573), (-0.7458, 0.1069, -3.618), (-0.6882, 0.1069, -3.664), (-0.7974, 0.1069, -3.446), (-0.7414, 0.1069, -3.49), (-0.6854, 0.1069, -3.534), (-0.6293, 0.1069, -3.578), (-0.7339, 0.1069, -3.364), (-0.6794, 0.1069, -3.407), (-0.625, 0.1069, -3.449), (-0.5705, 0.1069, -3.492), (-0.6704, 0.1069, -3.282), (-0.6175, 0.1069, -3.323), (-0.5646, 0.1069, -3.365), (-0.5117, 0.1069, -3.406), (-0.6068, 0.1069, -3.2), (-0.5555, 0.1069, -3.24), (-0.5042, 0.1069, -3.28), (-0.4528, 0.1069, -3.32), (-0.5433, 0.1069, -3.118), (-0.4935, 0.1069, -3.157), (-0.4438, 0.1069, -3.196), (-0.394, 0.1069, -3.235), (-0.927, 0.1132, -3.872), (-0.8647, 0.1132, -3.921), (-0.8666, 0.1132, -3.787), (-0.8059, 0.1132, -3.835), (-0.8062, 0.1132, -3.703), (-0.747, 0.1132, -3.749), (-0.7458, 0.1132, -3.618), (-0.6882, 0.1132, -3.664), (-0.6854, 0.1132, -3.534), (-0.6293, 0.1132, -3.578), (-0.625, 0.1132, -3.449), (-0.5705, 0.1132, -3.492), (-0.5646, 0.1132, -3.365), (-0.5117, 0.1132, -3.406), (-0.5042, 0.1132, -3.28), (-0.4528, 0.1132, -3.32), (-0.4438, 0.1132, -3.196), (-0.394, 0.1132, -3.235), (-1.052, 0.1134, -3.774), (-0.9893, 0.1134, -3.823), (-0.9881, 0.1134, -3.692), (-0.9273, 0.1134, -3.74), (-0.9245, 0.1134, -3.61), (-0.8654, 0.1134, -3.656), (-0.861, 0.1134, -3.528), (-0.8034, 0.1134, -3.573), (-0.7974, 0.1134, -3.446), (-0.7414, 0.1134, -3.49), (-0.7339, 0.1134, -3.364), (-0.6794, 0.1134, -3.407), (-0.6704, 0.1134, -3.282), (-0.6175, 0.1134, -3.323), (-0.6068, 0.1134, -3.2), (-0.5555, 0.1134, -3.24), (-0.5433, 0.1134, -3.118), (-0.4935, 0.1134, -3.157), (-0.9785, 0.1175, -3.567), (-0.9135, 0.1175, -3.487), (-1.127, 0.1175, -3.434), (-1.061, 0.1175, -3.355), (-1.272, 0.1175, -3.292), (-1.207, 0.1175, -3.213), (-1.415, 0.1175, -3.134), (-1.349, 0.1175, -3.056), (-1.559, 0.1175, -2.949), (-1.49, 0.1175, -2.872), (-1.682, 0.1175, -2.776), (-1.611, 0.1175, -2.699), (-1.807, 0.1175, -2.578), (-1.733, 0.1175, -2.503), (-1.927, 0.1175, -2.359), (-1.849, 0.1175, -2.286), (-2.009, 0.1175, -2.175), (-1.929, 0.1175, -2.103), (-2.104, 0.1175, -1.93), (-2.019, 0.1175, -1.865), (-2.184, 0.1175, -1.707), (-2.092, 0.1175, -1.648), (-2.253, 0.1175, -1.417), (-2.153, 0.1175, -1.386), (-1.108, 0.1195, -3.729), (-1.043, 0.1195, -3.648), (-1.259, 0.1195, -3.591), (-1.193, 0.1195, -3.512), (-1.402, 0.1195, -3.452), (-1.337, 0.1195, -3.372), (-1.549, 0.1195, -3.291), (-1.482, 0.1195, -3.212), (-1.697, 0.1195, -3.104), (-1.628, 0.1195, -3.027), (-1.826, 0.1195, -2.929), (-1.754, 0.1195, -2.852), (-1.956, 0.1195, -2.729), (-1.882, 0.1195, -2.654), (-2.082, 0.1195, -2.504), (-2.005, 0.1195, -2.431), (-2.169, 0.1195, -2.321), (-2.089, 0.1195, -2.248), (-2.275, 0.1195, -2.061), (-2.189, 0.1195, -1.996), (-2.366, 0.1195, -1.823), (-2.275, 0.1195, -1.765), (-2.453, 0.1195, -1.479), (-2.353, 0.1195, -1.448), (-0.8486, 0.1205, -3.406), (-0.7836, 0.1205, -3.325), (-0.9945, 0.1205, -3.277), (-0.9284, 0.1205, -3.198), (-1.141, 0.1205, -3.133), (-1.076, 0.1205, -3.053), (-1.282, 0.1205, -2.977), (-1.215, 0.1205, -2.899), (-1.421, 0.1205, -2.795), (-1.352, 0.1205, -2.718), (-1.539, 0.1205, -2.623), (-1.468, 0.1205, -2.546), (-1.658, 0.1205, -2.427), (-1.584, 0.1205, -2.352), (-1.771, 0.1205, -2.214), (-1.693, 0.1205, -2.141), (-1.849, 0.1205, -2.03), (-1.769, 0.1205, -1.958), (-1.933, 0.1205, -1.799), (-1.848, 0.1205, -1.734), (-2.001, 0.1205, -1.59), (-1.909, 0.1205, -1.532), (-2.053, 0.1205, -1.356), (-1.953, 0.1205, -1.325), (-3.349, 0.1098, 0.7356), (-3.349, 0.0, 0.7356), (-3.695, 0.0, 0.7238), (-3.695, 0.1332, 0.7238), (-1.519, 0.1479, -1.221), (-1.524, 0.1479, -1.161), (-1.848, 0.1479, -1.322), (-1.748, 0.1479, -1.292), (-1.648, 0.1479, -1.261), (-1.875, 0.1479, -1.161), (-1.769, 0.1479, -1.161), (-1.662, 0.1479, -1.161), (-3.349, 0.02333, 0.7356), (-3.695, 0.03505, 0.7238), (-3.393, 0.0, 0.6915), (-3.665, 0.0, 0.6787), (-3.393, 0.02333, 0.6915), (-3.665, 0.03505, 0.6787), (-3.432, 0.0, 0.6464), (-3.622, 0.0, 0.6383), (-3.432, 0.02333, 0.6464), (-3.622, 0.03505, 0.6383), (-3.455, 0.0, 0.6089), (-3.567, 0.0, 0.6076), (-3.455, 0.02333, 0.6089), (-3.567, 0.03505, 0.6076), (-3.469, 0.0, 0.5667), (-3.538, 0.0, 0.5654), (-3.469, 0.02333, 0.5667), (-3.538, 0.03505, 0.5654), (-3.473, 0.0, 0.5245), (-3.536, 0.0, 0.526), (-3.536, 0.03505, 0.526), (-3.473, 0.02333, 0.5245), (-3.458, 0.0, 0.4784), (-3.518, 0.0, 0.4713), (-3.458, 0.02333, 0.4784), (-3.518, 0.03505, 0.4713), (-3.431, 0.0, 0.4256), (-3.484, 0.0, 0.4147), (-3.484, 0.03505, 0.4147), (-3.431, 0.02333, 0.4256), (-3.395, 0.0, 0.3891), (-3.395, 0.02333, 0.3891), (-3.445, 0.0, 0.3725), (-3.445, 0.03505, 0.3725), (-3.306, 0.0, 0.3382), (-3.355, 0.03505, 0.3216), (-3.355, 0.0, 0.3216), (-3.397, 0.0, 0.3427), (-3.397, 0.03505, 0.3427), (-3.347, 0.0, 0.3594), (-3.347, 0.02333, 0.3594), (-3.319, 0.03505, 0.3091), (-3.306, 0.02333, 0.3382), (-3.319, 0.0, 0.3091), (-3.294, 0.0, 0.32), (-3.294, 0.02333, 0.32)], [(888, 926), (938, 936), (1548, 1560), (1561, 1551), (934, 888), (936, 928)], [(1035, 1036, 3, 1), (2, 0, 1, 3), (1035, 1, 5, 1037), (1, 0, 4, 5), (2, 3, 7, 6), (1061, 2, 6, 1063), (1063, 6, 8, 1064), (6, 7, 9, 8), (8, 9, 11, 10), (1064, 8, 10, 1065), (1066, 12, 14, 1067), (1065, 10, 12, 1066), (10, 11, 13, 12), (12, 13, 15, 14), (14, 15, 17, 16), (1067, 14, 16, 1068), (1068, 16, 18, 1069), (16, 17, 19, 18), (20, 21, 23, 22), (18, 19, 21, 20), (240, 20, 22, 238), (238, 22, 24, 235), (22, 23, 25, 24), (29, 28, 27, 26), (1202, 1360, 1556, 1552), (235, 24, 29, 229), (24, 25, 28, 29), (1167, 418, 36, 1075), (1174, 1168, 34, 1073), (50, 37, 109, 110), (421, 419, 37, 50), (60, 35, 56, 63), (1050, 31, 39, 1052), (1076, 37, 54, 1078), (62, 60, 41, 52), (1080, 59, 40, 1077), (402, 61, 46, 400), (430, 420, 44, 385), (1075, 36, 72, 1082), (1173, 1169, 43, 383), (33, 35, 49, 105, 69, 43, 1169, 42, 68, 48), (1070, 1072, 33, 30), (1123, 151, 32, 1071), (108, 62, 52, 107), (425, 421, 50, 106), (419, 41, 55, 422), (422, 55, 58, 423), (1078, 54, 57, 1079), (105, 49, 62, 108), (383, 43, 61, 402), (1073, 34, 59, 1080), (49, 35, 60, 62), (41, 60, 63, 55), (30, 33, 48, 68, 67, 47, 45, 51, 39, 31), (39, 51, 65, 64), (43, 69, 71, 61), (420, 424, 70, 44), (61, 71, 66, 46), (27, 38, 45, 47, 67, 68, 42, 381, 380, 128, 32, 151, 150, 165, 160, 149, 1548, 1551, 26), (74, 73, 76, 77), (385, 44, 73, 387), (70, 44, 73, 74), (389, 76, 79, 391), (387, 73, 76, 389), (1082, 72, 75, 1084), (1084, 75, 78, 1086), (77, 76, 79, 80), (82, 83, 86, 85), (1088, 81, 84, 1090), (391, 79, 83, 413), (1086, 78, 81, 1088), (80, 79, 83, 82), (411, 86, 88, 393), (413, 83, 86, 411), (393, 88, 92, 399), (1090, 84, 87, 1092), (85, 86, 88, 89), (91, 92, 94, 95), (1094, 90, 93, 1096), (1092, 87, 90, 1094), (89, 88, 92, 91), (1096, 93, 96, 1098), (399, 92, 94, 395), (409, 98, 101, 415), (95, 94, 98, 97), (395, 94, 98, 409), (1098, 96, 99, 1100), (97, 98, 101, 100), (104, 103, 144, 143), (415, 101, 103, 397), (1100, 99, 102, 1102), (100, 101, 103, 104), (69, 105, 108, 71), (1081, 70, 106, 1104), (424, 425, 106, 70), (71, 108, 107, 66), (1104, 106, 111, 1106), (106, 50, 110, 111), (114, 113, 116, 117), (1108, 114, 117, 1109), (1106, 111, 114, 1108), (111, 110, 113, 114), (110, 109, 112, 113), (113, 112, 115, 116), (120, 119, 122, 123), (1110, 120, 123, 1112), (1109, 117, 120, 1110), (117, 116, 119, 120), (370, 118, 121, 373), (1163, 376, 124, 1113), (1115, 126, 125, 1114), (1112, 123, 126, 1115), (123, 122, 125, 126), (373, 121, 124, 376), (99, 141, 142, 102), (1102, 102, 142, 1116), (93, 139, 140, 96), (96, 140, 141, 99), (90, 138, 139, 93), (87, 137, 138, 90), (81, 135, 136, 84), (84, 136, 137, 87), (78, 134, 135, 81), (72, 132, 133, 75), (75, 133, 134, 78), (36, 130, 132, 72), (34, 129, 131, 59), (1168, 1170, 129, 34), (418, 426, 130, 36), (59, 131, 127, 40), (1118, 145, 148, 1121), (143, 144, 146, 147), (1116, 142, 145, 1118), (397, 103, 144, 417), (1165, 405, 146, 1119), (1119, 146, 147, 1120), (417, 144, 146, 405), (232, 26, 1551, 1548, 149, 226, 1549, 1550), (1122, 150, 151, 1123), (226, 149, 152, 223), (165, 150, 153, 166), (167, 155, 157, 168), (166, 153, 155, 167), (223, 152, 154, 221), (219, 156, 158, 216), (221, 154, 156, 219), (168, 157, 159, 169), (156, 163, 164, 158), (152, 161, 162, 154), (154, 162, 163, 156), (149, 160, 161, 152), (163, 168, 169, 164), (1128, 164, 169, 1129), (161, 166, 167, 162), (162, 167, 168, 163), (160, 165, 166, 161), (1131, 172, 176, 1133), (169, 159, 170, 172), (1129, 169, 172, 1131), (172, 170, 174, 176), (1133, 176, 180, 1135), (176, 174, 178, 180), (1137, 183, 187, 1139), (1135, 180, 183, 1137), (180, 178, 182, 183), (1139, 187, 185, 1138), (183, 182, 185, 187), (158, 164, 190, 188), (216, 158, 188, 213), (188, 190, 193, 191), (213, 188, 191, 210), (194, 196, 199, 197), (191, 193, 196, 194), (210, 191, 194, 207), (207, 194, 197, 204), (200, 202, 205, 203), (197, 199, 202, 200), (204, 197, 200, 201), (203, 205, 208, 206), (201, 200, 203, 198), (198, 203, 206, 195), (195, 206, 212, 189), (206, 208, 214, 212), (212, 214, 209, 211), (189, 212, 211, 192), (211, 209, 217, 215), (192, 211, 215, 186), (186, 215, 220, 184), (215, 217, 218, 220), (184, 220, 224, 181), (220, 218, 222, 224), (224, 222, 227, 225), (181, 224, 225, 179), (179, 225, 230, 177), (225, 227, 228, 230), (230, 228, 233, 231), (177, 230, 231, 175), (175, 231, 236, 173), (231, 233, 234, 236), (236, 234, 239, 237), (173, 236, 237, 171), (237, 239, 18, 20), (1155, 362, 259, 1069), (1154, 361, 362, 1155), (1153, 360, 361, 1154), (1152, 359, 360, 1153), (1151, 358, 359, 1152), (1150, 357, 358, 1151), (1160, 356, 357, 1150), (1149, 355, 356, 1160), (1147, 353, 355, 1149), (1148, 354, 353, 1147), (1146, 352, 354, 1148), (1145, 351, 352, 1146), (1144, 350, 351, 1145), (1142, 348, 349, 1143), (1143, 349, 350, 1144), (1141, 347, 348, 1142), (1128, 334, 346, 1140), (1140, 346, 347, 1141), (1136, 342, 344, 1138), (1134, 340, 342, 1136), (1130, 336, 338, 1132), (1132, 338, 340, 1134), (1126, 332, 333, 1127), (1127, 333, 336, 1130), (1125, 331, 332, 1126), (1124, 330, 331, 1125), (1122, 328, 330, 1124), (1117, 323, 326, 1120), (1103, 309, 323, 1117), (1111, 317, 319, 1113), (1159, 363, 317, 1111), (1107, 313, 365, 1158), (1105, 311, 313, 1107), (1076, 273, 311, 1105), (1101, 307, 309, 1103), (1099, 305, 307, 1101), (1095, 301, 303, 1097), (1097, 303, 305, 1099), (1093, 299, 301, 1095), (1089, 295, 297, 1091), (1091, 297, 299, 1093), (1087, 293, 295, 1089), (1083, 289, 291, 1085), (1085, 291, 293, 1087), (1081, 287, 289, 1083), (1052, 275, 285, 1058), (1059, 286, 285, 1058), (1055, 280, 282, 1056), (1166, 427, 281, 1079), (1053, 277, 279, 1054), (1057, 283, 280, 1055), (1051, 274, 277, 1053), (1054, 279, 286, 1059), (1048, 264, 274, 1051), (1072, 269, 271, 1074), (1070, 1050, 267, 266), (1047, 263, 265, 1049), (1046, 262, 263, 1047), (1049, 265, 264, 1048), (1045, 261, 262, 1046), (1043, 258, 260, 1044), (1044, 260, 261, 1045), (1041, 254, 256, 1042), (1042, 256, 258, 1043), (1040, 252, 254, 1041), (1038, 248, 250, 1039), (1039, 250, 252, 1040), (1062, 245, 246, 1037), (1060, 1061, 243, 241), (1036, 244, 248, 1038), (1060, 241, 245, 1062), (1074, 1156, 53, 271), (1156, 1057, 63, 56), (118, 370, 367), (369, 364, 118, 367), (1157, 365, 363, 1159), (1158, 365, 1157), (116, 115, 364, 369, 368), (116, 368, 366, 119), (368, 369, 367, 366), (122, 371, 374, 125), (371, 372, 375, 374), (372, 373, 376, 375), (1114, 125, 374, 1161), (1161, 374, 375, 1162), (1162, 375, 376, 1163), (119, 366, 371, 122), (366, 367, 372, 371), (367, 370, 373, 372), (145, 416, 404, 148), (416, 417, 405, 404), (1121, 148, 404, 1164), (1164, 404, 405, 1165), (142, 396, 416, 145), (396, 397, 417, 416), (141, 414, 396, 142), (414, 415, 397, 396), (139, 394, 408, 140), (394, 395, 409, 408), (140, 408, 414, 141), (408, 409, 415, 414), (138, 398, 394, 139), (398, 399, 395, 394), (137, 392, 398, 138), (392, 393, 399, 398), (135, 412, 410, 136), (412, 413, 411, 410), (136, 410, 392, 137), (410, 411, 393, 392), (134, 390, 412, 135), (390, 391, 413, 412), (132, 386, 388, 133), (386, 387, 389, 388), (133, 388, 390, 134), (388, 389, 391, 390), (130, 384, 386, 132), (384, 385, 387, 386), (129, 382, 403, 131), (382, 383, 402, 403), (1170, 1172, 382, 129), (1172, 1173, 383, 382), (426, 429, 384, 130), (429, 430, 385, 384), (131, 403, 401, 127), (403, 402, 400, 401), (401, 400, 430, 429), (127, 401, 429, 426), (1056, 282, 427, 1166), (40, 127, 426, 418), (66, 107, 425, 424), (46, 66, 424, 420), (54, 422, 423, 57), (37, 419, 422, 54), (107, 52, 421, 425), (400, 46, 420, 430), (52, 41, 419, 421), (1077, 40, 418, 1167), (171, 237, 20, 240), (650, 432, 434, 651), (651, 434, 436, 653), (653, 436, 438, 655), (438, 440, 679, 680), (656, 655, 682, 683), (659, 442, 444, 661), (661, 444, 446, 663), (663, 446, 448, 665), (665, 448, 450, 667), (667, 450, 452, 669), (669, 452, 454, 671), (671, 454, 456, 673), (673, 456, 458, 675), (434, 432, 460, 458, 456, 454, 452, 450, 448, 446, 444, 442, 440, 438, 436), (675, 458, 460, 677), (677, 460, 432, 650), (431, 433, 435, 437, 439, 441, 443, 445, 447, 449, 451, 453, 455, 457, 459), (461, 462, 464, 463), (463, 464, 466, 465), (465, 466, 468, 467), (467, 468, 470, 469), (469, 470, 472, 471), (471, 472, 474, 473), (473, 474, 476, 475), (475, 476, 478, 477), (477, 478, 480, 479), (479, 480, 482, 481), (481, 482, 484, 483), (483, 484, 486, 485), (485, 486, 488, 487), (464, 462, 490, 488, 486, 484, 482, 480, 478, 476, 474, 472, 470, 468, 466), (487, 488, 490, 489), (489, 490, 462, 461), (461, 463, 465, 467, 469, 471, 473, 475, 477, 479, 481, 483, 485, 487, 489), (641, 642, 634, 510), (491, 492, 493, 494, 495, 497, 499, 500, 502, 504, 505, 507, 508, 509, 511), (976, 513, 515, 977), (977, 515, 517, 979), (979, 517, 519, 981), (981, 519, 521, 983), (983, 521, 523, 985), (985, 523, 525, 987), (987, 525, 527, 989), (989, 527, 529, 991), (991, 529, 531, 993), (993, 531, 533, 995), (995, 533, 535, 997), (997, 535, 537, 999), (999, 537, 539, 1001), (515, 513, 541, 539, 537, 535, 533, 531, 529, 527, 525, 523, 521, 519, 517), (1001, 539, 541, 1003), (1003, 541, 513, 976), (512, 514, 516, 518, 520, 522, 524, 526, 528, 530, 532, 534, 536, 538, 540), (952, 648, 542, 953), (648, 647, 543, 542), (968, 646, 544, 954), (646, 645, 545, 544), (645, 644, 546, 545), (872, 643, 547, 860), (842, 642, 548, 802), (719, 548, 642, 641), (951, 640, 648, 952), (640, 639, 647, 648), (967, 638, 646, 968), (638, 637, 645, 646), (637, 636, 644, 645), (871, 635, 643, 872), (839, 634, 642, 842), (950, 633, 640, 951), (633, 632, 639, 640), (966, 631, 638, 967), (631, 630, 637, 638), (630, 629, 636, 637), (621, 628, 794, 793), (836, 627, 634, 839), (627, 718, 510, 634), (949, 626, 633, 950), (626, 625, 632, 633), (965, 624, 631, 966), (624, 623, 630, 631), (623, 622, 629, 630), (622, 615, 785, 787), (833, 620, 627, 836), (620, 723, 718, 627), (948, 619, 626, 949), (619, 618, 625, 626), (964, 617, 624, 965), (617, 616, 623, 624), (616, 615, 622, 623), (870, 614, 784, 873), (830, 613, 620, 833), (613, 506, 723, 620), (947, 612, 619, 948), (612, 611, 618, 619), (963, 610, 617, 964), (610, 609, 616, 617), (609, 608, 615, 616), (869, 607, 614, 870), (827, 606, 613, 830), (606, 722, 506, 613), (946, 605, 612, 947), (605, 604, 611, 612), (962, 603, 610, 963), (603, 602, 609, 610), (602, 601, 608, 609), (868, 600, 607, 869), (824, 599, 606, 827), (599, 503, 722, 606), (945, 598, 605, 946), (598, 597, 604, 605), (961, 596, 603, 962), (596, 595, 602, 603), (595, 594, 601, 602), (867, 593, 600, 868), (821, 592, 599, 824), (592, 501, 503, 599), (944, 591, 598, 945), (591, 590, 597, 598), (960, 589, 596, 961), (589, 588, 595, 596), (588, 587, 594, 595), (866, 586, 593, 867), (818, 585, 592, 821), (585, 721, 501, 592), (943, 584, 591, 944), (584, 583, 590, 591), (959, 582, 589, 960), (582, 581, 588, 589), (581, 580, 587, 588), (865, 579, 586, 866), (815, 578, 585, 818), (578, 498, 721, 585), (942, 577, 584, 943), (577, 576, 583, 584), (958, 575, 582, 959), (575, 574, 581, 582), (574, 573, 580, 581), (864, 572, 579, 865), (812, 571, 578, 815), (571, 496, 498, 578), (941, 570, 577, 942), (570, 569, 576, 577), (957, 568, 575, 958), (568, 567, 574, 575), (567, 566, 573, 574), (863, 565, 572, 864), (809, 564, 571, 812), (564, 720, 496, 571), (940, 563, 570, 941), (563, 562, 569, 570), (956, 561, 568, 957), (561, 560, 567, 568), (560, 559, 566, 567), (862, 558, 565, 863), (806, 557, 564, 809), (557, 699, 720, 564), (939, 556, 563, 940), (556, 555, 562, 563), (955, 554, 561, 956), (554, 553, 560, 561), (553, 552, 559, 560), (861, 551, 558, 862), (803, 550, 557, 806), (550, 549, 699, 557), (953, 542, 556, 939), (542, 543, 555, 556), (954, 544, 554, 955), (544, 545, 553, 554), (545, 546, 552, 553), (860, 547, 551, 861), (802, 548, 550, 803), (548, 719, 549, 550), (459, 678, 649, 431), (678, 677, 650, 649), (457, 676, 678, 459), (676, 675, 677, 678), (455, 674, 676, 457), (674, 673, 675, 676), (453, 672, 674, 455), (672, 671, 673, 674), (451, 670, 672, 453), (670, 669, 671, 672), (449, 668, 670, 451), (668, 667, 669, 670), (447, 666, 668, 449), (666, 665, 667, 668), (445, 664, 666, 447), (664, 663, 665, 666), (443, 662, 664, 445), (662, 661, 663, 664), (441, 660, 662, 443), (660, 659, 661, 662), (439, 681, 660, 441), (681, 656, 683, 686), (437, 656, 681, 439), (659, 660, 685, 684), (435, 654, 656, 437), (654, 653, 655, 656), (433, 652, 654, 435), (652, 651, 653, 654), (431, 649, 652, 433), (649, 650, 651, 652), (686, 683, 690, 694), (682, 680, 688, 689), (680, 679, 687, 688), (685, 686, 694, 693), (442, 659, 684, 658), (660, 681, 686, 685), (655, 438, 680, 682), (440, 442, 658, 679), (688, 687, 695, 700), (693, 694, 698, 703), (657, 692, 697, 691), (690, 689, 701, 702), (658, 684, 692, 657), (684, 685, 693, 692), (679, 658, 657, 687), (683, 682, 689, 690), (705, 700, 714, 717), (689, 688, 700, 701), (692, 693, 703, 697), (694, 690, 702, 698), (687, 657, 691, 695), (695, 691, 712, 713), (698, 702, 707, 711), (697, 703, 710, 709), (701, 700, 705, 706), (704, 705, 717, 716), (708, 704, 696, 709), (706, 705, 704, 708), (711, 708, 709, 710), (707, 706, 708, 711), (702, 701, 706, 707), (691, 697, 709, 696), (703, 698, 711, 710), (713, 712, 715, 716), (714, 713, 716, 717), (700, 695, 713, 714), (696, 704, 716, 715), (691, 696, 715, 712), (498, 496, 720, 699, 549, 719, 641, 510, 718, 723, 506, 722, 503, 501, 721), (753, 752, 725, 724), (751, 750, 752, 753), (749, 748, 750, 751), (747, 746, 748, 749), (745, 744, 746, 747), (743, 742, 744, 745), (741, 740, 742, 743), (739, 738, 740, 741), (737, 736, 738, 739), (735, 734, 736, 737), (733, 732, 734, 735), (731, 730, 732, 733), (729, 728, 730, 731), (727, 726, 728, 729), (724, 725, 726, 727), (753, 724, 727, 729, 731, 733, 735, 737, 739, 741, 743, 745, 747, 749, 751), (752, 750, 748, 746, 744, 742, 740, 738, 736, 734, 732, 730, 728, 726, 725), (783, 782, 755, 754), (781, 780, 782, 783), (779, 778, 780, 781), (777, 776, 778, 779), (775, 774, 776, 777), (773, 772, 774, 775), (771, 770, 772, 773), (769, 768, 770, 771), (767, 766, 768, 769), (765, 764, 766, 767), (763, 762, 764, 765), (761, 760, 762, 763), (759, 758, 760, 761), (757, 756, 758, 759), (754, 755, 756, 757), (782, 780, 778, 776, 774, 772, 770, 768, 766, 764, 762, 760, 758, 756, 755), (783, 754, 757, 759, 761, 763, 765, 767, 769, 771, 773, 775, 777, 779, 781), (789, 787, 878, 880), (784, 786, 877, 875), (635, 790, 799, 795), (628, 635, 795, 794), (856, 636, 791, 859), (636, 629, 789, 791), (629, 622, 787, 789), (794, 795, 799, 798), (793, 794, 798, 797), (792, 793, 797, 796), (786, 784, 796, 797), (788, 786, 797, 798), (614, 621, 793, 792), (790, 788, 798, 799), (784, 614, 792, 796), (547, 800, 805, 551), (800, 801, 804, 805), (801, 802, 803, 804), (551, 805, 808, 558), (805, 804, 807, 808), (804, 803, 806, 807), (558, 808, 811, 565), (808, 807, 810, 811), (807, 806, 809, 810), (565, 811, 814, 572), (811, 810, 813, 814), (810, 809, 812, 813), (572, 814, 817, 579), (814, 813, 816, 817), (813, 812, 815, 816), (579, 817, 820, 586), (817, 816, 819, 820), (816, 815, 818, 819), (586, 820, 823, 593), (820, 819, 822, 823), (819, 818, 821, 822), (593, 823, 826, 600), (823, 822, 825, 826), (822, 821, 824, 825), (600, 826, 829, 607), (826, 825, 828, 829), (825, 824, 827, 828), (607, 829, 832, 614), (829, 828, 831, 832), (828, 827, 830, 831), (614, 832, 835, 621), (832, 831, 834, 835), (831, 830, 833, 834), (621, 835, 838, 628), (835, 834, 837, 838), (834, 833, 836, 837), (628, 838, 841, 635), (838, 837, 840, 841), (837, 836, 839, 840), (635, 841, 844, 643), (841, 840, 843, 844), (840, 839, 842, 843), (643, 844, 800, 547), (844, 843, 801, 800), (843, 842, 802, 801), (871, 856, 859, 874), (788, 790, 881, 879), (787, 785, 876, 878), (546, 845, 846, 552), (552, 846, 847, 559), (559, 847, 848, 566), (566, 848, 849, 573), (573, 849, 850, 580), (580, 850, 851, 587), (587, 851, 852, 594), (594, 852, 853, 601), (601, 853, 854, 608), (608, 854, 855, 615), (615, 855, 858, 785), (636, 856, 857, 644), (644, 857, 845, 546), (635, 871, 874, 790), (791, 789, 880, 882), (786, 788, 879, 877), (785, 858, 883, 876), (845, 860, 861, 846), (846, 861, 862, 847), (847, 862, 863, 848), (848, 863, 864, 849), (849, 864, 865, 850), (850, 865, 866, 851), (851, 866, 867, 852), (852, 867, 868, 853), (853, 868, 869, 854), (854, 869, 870, 855), (855, 870, 873, 858), (856, 871, 872, 857), (857, 872, 860, 845), (937, 931, 929, 938), (938, 929, 927, 934), (934, 927, 925, 935), (880, 878, 902, 904), (875, 877, 901, 899), (879, 881, 905, 903), (790, 874, 890, 881), (859, 791, 882, 886), (873, 784, 875, 887), (878, 876, 900, 902), (882, 880, 904, 906), (877, 879, 903, 901), (876, 883, 907, 900), (887, 875, 899, 911), (886, 882, 906, 910), (881, 890, 914, 905), (930, 924, 926, 928), (901, 903, 894, 896), (900, 907, 889, 897), (911, 899, 898, 921), (910, 906, 891, 884), (905, 914, 923, 892), (904, 902, 895, 893), (899, 901, 896, 898), (903, 905, 892, 894), (902, 900, 897, 895), (906, 904, 893, 891), (921, 898, 908, 932), (891, 893, 916, 918), (898, 896, 912, 908), (892, 923, 933, 917), (896, 894, 915, 912), (894, 892, 917, 915), (889, 921, 932, 919), (895, 897, 909, 913), (923, 884, 920, 933), (893, 895, 913, 916), (884, 891, 918, 920), (897, 889, 919, 909), (917, 933, 935, 925), (916, 913, 928, 926), (913, 909, 930, 928), (920, 918, 924, 885), (919, 932, 937, 922), (915, 917, 925, 927), (933, 920, 885, 935), (912, 915, 927, 929), (909, 919, 922, 930), (908, 912, 929, 931), (918, 916, 926, 924), (932, 908, 931, 937), (911, 921, 923, 914), (886, 883, 858, 859), (884, 923, 921, 889), (889, 907, 910, 884), (883, 886, 910, 907), (858, 873, 874, 859), (911, 914, 890, 887), (873, 887, 890, 874), (491, 953, 939, 492), (492, 939, 940, 493), (493, 940, 941, 494), (494, 941, 942, 495), (495, 942, 943, 497), (497, 943, 944, 499), (499, 944, 945, 500), (500, 945, 946, 502), (502, 946, 947, 504), (504, 947, 948, 505), (505, 948, 949, 507), (507, 949, 950, 508), (508, 950, 951, 509), (509, 951, 952, 511), (511, 952, 953, 491), (543, 954, 955, 555), (555, 955, 956, 562), (562, 956, 957, 569), (569, 957, 958, 576), (576, 958, 959, 583), (583, 959, 960, 590), (590, 960, 961, 597), (597, 961, 962, 604), (604, 962, 963, 611), (611, 963, 964, 618), (618, 964, 965, 625), (625, 965, 966, 632), (632, 966, 967, 639), (639, 967, 968, 647), (647, 968, 954, 543), (942, 941, 969, 970), (941, 957, 972, 969), (970, 973, 974, 971), (969, 972, 973, 970), (958, 959, 974, 973), (943, 942, 970, 971), (959, 943, 971, 974), (957, 958, 973, 972), (540, 1004, 975, 512), (1004, 1003, 976, 975), (538, 1002, 1004, 540), (1002, 1001, 1003, 1004), (536, 1000, 1002, 538), (1000, 999, 1001, 1002), (534, 998, 1000, 536), (998, 997, 999, 1000), (532, 996, 998, 534), (996, 995, 997, 998), (530, 994, 996, 532), (994, 993, 995, 996), (528, 992, 994, 530), (992, 991, 993, 994), (526, 990, 992, 528), (990, 989, 991, 992), (524, 988, 990, 526), (988, 987, 989, 990), (522, 986, 988, 524), (986, 985, 987, 988), (520, 984, 986, 522), (984, 983, 985, 986), (518, 982, 984, 520), (982, 981, 983, 984), (516, 980, 982, 518), (980, 979, 981, 982), (514, 978, 980, 516), (978, 977, 979, 980), (512, 975, 978, 514), (975, 976, 977, 978), (1034, 1033, 1006, 1005), (1032, 1031, 1033, 1034), (1030, 1029, 1031, 1032), (1028, 1027, 1029, 1030), (1026, 1025, 1027, 1028), (1024, 1023, 1025, 1026), (1022, 1021, 1023, 1024), (1020, 1019, 1021, 1022), (1018, 1017, 1019, 1020), (1016, 1015, 1017, 1018), (1014, 1013, 1015, 1016), (1012, 1011, 1013, 1014), (1010, 1009, 1011, 1012), (1008, 1007, 1009, 1010), (1005, 1006, 1007, 1008), (1034, 1005, 1008, 1010, 1012, 1014, 1016, 1018, 1020, 1022, 1024, 1026, 1028, 1030, 1032), (1033, 1031, 1029, 1027, 1025, 1023, 1021, 1019, 1017, 1015, 1013, 1011, 1009, 1007, 1006), (276, 1077, 1167, 428), (58, 1056, 1166, 423), (406, 1164, 1165, 407), (327, 1121, 1164, 406), (378, 1162, 1163, 379), (377, 1161, 1162, 378), (320, 1114, 1161, 377), (115, 1158, 1157, 364), (364, 1157, 1159, 118), (53, 283, 1057, 1156), (35, 56, 1156, 1074), (0, 1060, 1062, 4), (3, 1036, 1038, 7), (0, 2, 1061, 1060), (4, 1062, 1037, 5), (9, 1039, 1040, 11), (7, 1038, 1039, 9), (11, 1040, 1041, 13), (15, 1042, 1043, 17), (13, 1041, 1042, 15), (19, 1044, 1045, 21), (17, 1043, 1044, 19), (21, 1045, 1046, 23), (28, 1049, 1048, 27), (23, 1046, 1047, 25), (25, 1047, 1049, 28), (30, 31, 1050, 1070), (33, 1072, 1074, 35), (27, 1048, 1051, 38), (51, 1054, 1059, 65), (38, 1051, 1053, 45), (63, 1057, 1055, 55), (45, 1053, 1054, 51), (423, 1166, 1079, 57), (55, 1055, 1056, 58), (65, 1059, 1058, 64), (39, 1052, 1058, 64), (70, 1081, 1083, 74), (77, 1085, 1087, 80), (74, 1083, 1085, 77), (80, 1087, 1089, 82), (85, 1091, 1093, 89), (82, 1089, 1091, 85), (89, 1093, 1095, 91), (95, 1097, 1099, 97), (91, 1095, 1097, 95), (97, 1099, 1101, 100), (100, 1101, 1103, 104), (37, 1076, 1105, 109), (109, 1105, 1107, 112), (112, 1107, 1158, 115), (118, 1159, 1111, 121), (121, 1111, 1113, 124), (104, 1103, 1117, 143), (143, 1117, 1120, 147), (150, 1122, 1124, 153), (153, 1124, 1125, 155), (155, 1125, 1126, 157), (159, 1127, 1130, 170), (157, 1126, 1127, 159), (174, 1132, 1134, 178), (170, 1130, 1132, 174), (178, 1134, 1136, 182), (182, 1136, 1138, 185), (190, 1140, 1141, 193), (164, 1128, 1140, 190), (193, 1141, 1142, 196), (199, 1143, 1144, 202), (196, 1142, 1143, 199), (202, 1144, 1145, 205), (205, 1145, 1146, 208), (208, 1146, 1148, 214), (214, 1148, 1147, 209), (209, 1147, 1149, 217), (217, 1149, 1160, 218), (218, 1160, 1150, 222), (222, 1150, 1151, 227), (227, 1151, 1152, 228), (228, 1152, 1153, 233), (233, 1153, 1154, 234), (234, 1154, 1155, 239), (239, 1155, 1069, 18), (345, 1139, 1138, 344), (341, 1135, 1137, 343), (343, 1137, 1139, 345), (339, 1133, 1135, 341), (335, 1129, 1131, 337), (337, 1131, 1133, 339), (334, 1128, 1129, 335), (328, 1122, 1123, 329), (325, 1119, 1120, 326), (407, 1165, 1119, 325), (322, 1116, 1118, 324), (324, 1118, 1121, 327), (308, 1102, 1116, 322), (318, 1112, 1115, 321), (321, 1115, 1114, 320), (379, 1163, 1113, 319), (315, 1109, 1110, 316), (316, 1110, 1112, 318), (312, 1106, 1108, 314), (314, 1108, 1109, 315), (310, 1104, 1106, 312), (287, 1081, 1104, 310), (306, 1100, 1102, 308), (304, 1098, 1100, 306), (302, 1096, 1098, 304), (298, 1092, 1094, 300), (300, 1094, 1096, 302), (296, 1090, 1092, 298), (292, 1086, 1088, 294), (294, 1088, 1090, 296), (290, 1084, 1086, 292), (288, 1082, 1084, 290), (270, 1073, 1080, 284), (278, 1078, 1079, 281), (329, 1123, 1071, 268), (266, 269, 1072, 1070), (272, 1075, 1082, 288), (284, 1080, 1077, 276), (273, 1076, 1078, 278), (267, 1050, 1052, 275), (1171, 1174, 1073, 270), (428, 1167, 1075, 272), (257, 1068, 1069, 259), (255, 1067, 1068, 257), (251, 1065, 1066, 253), (253, 1066, 1067, 255), (249, 1064, 1065, 251), (247, 1063, 1064, 249), (243, 1061, 1063, 247), (242, 1035, 1037, 246), (242, 244, 1036, 1035), (268, 1071, 1174, 1171), (380, 381, 1173, 1172), (128, 380, 1172, 1170), (32, 128, 1170, 1168), (381, 42, 1169, 1173), (1071, 32, 1168, 1174), (1400, 1206, 1176, 1388), (1436, 1252, 1178, 1392), (1208, 1178, 1182, 1212), (1235, 1177, 1180, 1253), (1205, 1175, 1179, 1209), (1212, 1182, 1184, 1214), (1244, 1176, 1181, 1262), (1214, 1184, 1186, 1216), (1262, 1181, 1183, 1271), (1271, 1183, 1185, 1280), (1218, 1188, 1190, 1220), (1280, 1185, 1187, 1289), (1216, 1186, 1188, 1218), (1289, 1187, 1189, 1298), (1298, 1189, 1191, 1307), (1220, 1190, 1192, 1222), (1224, 1194, 1196, 1226), (1307, 1191, 1193, 1316), (1222, 1192, 1194, 1224), (1316, 1193, 1195, 1325), (1334, 1197, 1199, 1343), (1325, 1195, 1197, 1334), (1226, 1196, 1198, 1228), (1230, 1200, 1202, 1232), (1228, 1198, 1200, 1230), (1343, 1199, 1201, 1352), (1352, 1201, 1203, 1361), (1232, 1202, 1204, 1234), (1201, 1231, 1233, 1203), (1361, 1203, 1233, 1370), (1199, 1229, 1231, 1201), (1197, 1227, 1229, 1199), (1195, 1225, 1227, 1197), (1193, 1223, 1225, 1195), (1191, 1221, 1223, 1193), (1187, 1217, 1219, 1189), (1189, 1219, 1221, 1191), (1185, 1215, 1217, 1187), (1183, 1213, 1215, 1185), (1181, 1211, 1213, 1183), (1176, 1206, 1211, 1181), (1253, 1180, 1210, 1379), (1177, 1207, 1210, 1180), (1392, 1178, 1208, 1396), (1179, 1261, 1387, 1209), (1261, 1260, 1386, 1387), (1260, 1259, 1385, 1386), (1259, 1258, 1384, 1385), (1258, 1257, 1383, 1384), (1257, 1256, 1382, 1383), (1256, 1255, 1381, 1382), (1255, 1254, 1380, 1381), (1254, 1253, 1379, 1380), (1204, 1369, 1378, 1234), (1369, 1368, 1377, 1378), (1368, 1367, 1376, 1377), (1367, 1366, 1375, 1376), (1366, 1365, 1374, 1375), (1365, 1364, 1373, 1374), (1364, 1363, 1372, 1373), (1363, 1362, 1371, 1372), (1362, 1361, 1370, 1371), (1204, 1202, 1552, 1553), (1359, 1358, 1554, 1555), (1358, 1357, 1366, 1367), (1357, 1356, 1365, 1366), (1356, 1355, 1364, 1365), (1355, 1354, 1363, 1364), (1354, 1353, 1362, 1363), (1353, 1352, 1361, 1362), (1200, 1351, 1360, 1202), (1351, 1350, 1359, 1360), (1350, 1349, 1358, 1359), (1349, 1348, 1357, 1358), (1347, 1356, 1546, 1544), (1347, 1346, 1355, 1356), (1319, 1310, 1489, 1491), (1345, 1344, 1353, 1354), (1334, 1343, 1520, 1518), (1196, 1333, 1342, 1198), (1333, 1332, 1341, 1342), (1332, 1331, 1340, 1341), (1331, 1330, 1339, 1340), (1312, 1303, 1535, 1537), (1329, 1328, 1337, 1338), (1273, 1282, 1482, 1480), (1327, 1326, 1335, 1336), (1290, 1281, 1507, 1509), (1198, 1342, 1351, 1200), (1342, 1341, 1350, 1351), (1341, 1340, 1349, 1350), (1340, 1339, 1348, 1349), (1266, 1275, 1528, 1526), (1338, 1337, 1346, 1347), (1318, 1327, 1492, 1490), (1336, 1335, 1344, 1345), (1344, 1335, 1519, 1521), (1194, 1324, 1333, 1196), (1324, 1323, 1332, 1333), (1323, 1322, 1331, 1332), (1322, 1321, 1330, 1331), (1311, 1320, 1538, 1536), (1320, 1319, 1328, 1329), (1283, 1274, 1481, 1483), (1318, 1317, 1326, 1327), (1289, 1298, 1510, 1508), (1192, 1315, 1324, 1194), (1315, 1314, 1323, 1324), (1314, 1313, 1322, 1323), (1313, 1312, 1321, 1322), (1357, 1348, 1545, 1547), (1311, 1310, 1319, 1320), (1328, 1319, 1491, 1493), (1309, 1308, 1317, 1318), (1325, 1334, 1518, 1516), (1190, 1306, 1315, 1192), (1306, 1305, 1314, 1315), (1305, 1304, 1313, 1314), (1304, 1303, 1312, 1313), (1276, 1267, 1527, 1529), (1302, 1301, 1310, 1311), (1282, 1291, 1484, 1482), (1300, 1299, 1308, 1309), (1299, 1290, 1509, 1511), (1188, 1297, 1306, 1190), (1297, 1296, 1305, 1306), (1296, 1295, 1304, 1305), (1295, 1294, 1303, 1304), (1321, 1312, 1537, 1539), (1293, 1292, 1301, 1302), (1247, 1246, 1476, 1477), (1291, 1290, 1299, 1300), (1244, 1262, 1502, 1500), (1186, 1288, 1297, 1188), (1288, 1287, 1296, 1297), (1287, 1286, 1295, 1296), (1286, 1285, 1294, 1295), (1275, 1284, 1530, 1528), (1284, 1283, 1292, 1293), (1336, 1345, 1496, 1494), (1282, 1281, 1290, 1291), (1335, 1326, 1517, 1519), (1184, 1279, 1288, 1186), (1279, 1278, 1287, 1288), (1278, 1277, 1286, 1287), (1277, 1276, 1285, 1286), (1320, 1329, 1540, 1538), (1275, 1274, 1283, 1284), (1292, 1283, 1483, 1485), (1273, 1272, 1281, 1282), (1298, 1307, 1512, 1510), (1182, 1270, 1279, 1184), (1270, 1269, 1278, 1279), (1269, 1268, 1277, 1278), (1268, 1267, 1276, 1277), (1356, 1357, 1547, 1546), (1266, 1265, 1274, 1275), (1346, 1337, 1495, 1497), (1264, 1263, 1272, 1273), (1263, 1245, 1501, 1503), (1178, 1252, 1270, 1182), (1252, 1251, 1269, 1270), (1251, 1250, 1268, 1269), (1250, 1249, 1267, 1268), (1285, 1276, 1529, 1531), (1248, 1247, 1265, 1266), (1291, 1300, 1486, 1484), (1246, 1245, 1263, 1264), (1343, 1352, 1522, 1520), (1175, 1243, 1261, 1179), (1243, 1242, 1260, 1261), (1242, 1241, 1259, 1260), (1241, 1240, 1258, 1259), (1240, 1239, 1257, 1258), (1239, 1238, 1256, 1257), (1238, 1237, 1255, 1256), (1237, 1236, 1254, 1255), (1236, 1235, 1253, 1254), (1388, 1176, 1244, 1404), (1404, 1244, 1245, 1408), (1408, 1245, 1246, 1412), (1412, 1246, 1247, 1416), (1416, 1247, 1248, 1420), (1420, 1248, 1249, 1424), (1424, 1249, 1250, 1428), (1428, 1250, 1251, 1432), (1432, 1251, 1252, 1436), (1236, 1435, 1439, 1235), (1419, 1415, 1445, 1447), (1434, 1433, 1437, 1438), (1416, 1420, 1466, 1464), (1237, 1431, 1435, 1236), (1430, 1434, 1454, 1452), (1430, 1429, 1433, 1434), (1413, 1409, 1461, 1463), (1238, 1427, 1431, 1237), (1427, 1423, 1449, 1451), (1426, 1425, 1429, 1430), (1424, 1428, 1470, 1468), (1239, 1423, 1427, 1238), (1435, 1431, 1453, 1455), (1422, 1421, 1425, 1426), (1421, 1417, 1465, 1467), (1240, 1419, 1423, 1239), (1407, 1406, 1440, 1441), (1418, 1417, 1421, 1422), (1432, 1436, 1474, 1472), (1241, 1415, 1419, 1240), (1410, 1414, 1444, 1442), (1414, 1413, 1417, 1418), (1429, 1425, 1469, 1471), (1242, 1411, 1415, 1241), (1418, 1422, 1448, 1446), (1410, 1409, 1413, 1414), (1437, 1433, 1473, 1475), (1243, 1407, 1411, 1242), (1415, 1411, 1443, 1445), (1406, 1405, 1409, 1410), (1405, 1404, 1458, 1459), (1175, 1391, 1407, 1243), (1391, 1390, 1406, 1407), (1390, 1389, 1405, 1406), (1389, 1388, 1404, 1405), (1177, 1395, 1399, 1207), (1395, 1394, 1398, 1399), (1394, 1393, 1397, 1398), (1393, 1392, 1396, 1397), (1235, 1439, 1395, 1177), (1439, 1438, 1394, 1395), (1438, 1437, 1393, 1394), (1437, 1436, 1392, 1393), (1205, 1403, 1391, 1175), (1403, 1402, 1390, 1391), (1402, 1401, 1389, 1390), (1401, 1400, 1388, 1389), (1455, 1454, 1456, 1457), (1453, 1452, 1454, 1455), (1451, 1450, 1452, 1453), (1449, 1448, 1450, 1451), (1447, 1446, 1448, 1449), (1445, 1444, 1446, 1447), (1443, 1442, 1444, 1445), (1441, 1440, 1442, 1443), (1422, 1426, 1450, 1448), (1411, 1407, 1441, 1443), (1414, 1418, 1446, 1444), (1438, 1439, 1457, 1456), (1406, 1410, 1442, 1440), (1439, 1435, 1455, 1457), (1431, 1427, 1451, 1453), (1434, 1438, 1456, 1454), (1423, 1419, 1447, 1449), (1426, 1430, 1452, 1450), (1473, 1472, 1474, 1475), (1471, 1470, 1472, 1473), (1469, 1468, 1470, 1471), (1467, 1466, 1468, 1469), (1465, 1464, 1466, 1467), (1463, 1462, 1464, 1465), (1461, 1460, 1462, 1463), (1459, 1458, 1460, 1461), (1436, 1437, 1475, 1474), (1408, 1412, 1462, 1460), (1433, 1429, 1471, 1473), (1425, 1421, 1467, 1469), (1428, 1432, 1472, 1470), (1417, 1413, 1463, 1465), (1420, 1424, 1468, 1466), (1409, 1405, 1459, 1461), (1412, 1416, 1464, 1462), (1404, 1408, 1460, 1458), (1497, 1496, 1498, 1499), (1493, 1492, 1494, 1495), (1495, 1494, 1496, 1497), (1491, 1490, 1492, 1493), (1489, 1488, 1490, 1491), (1487, 1486, 1488, 1489), (1485, 1484, 1486, 1487), (1483, 1482, 1484, 1485), (1481, 1480, 1482, 1483), (1479, 1478, 1480, 1481), (1477, 1476, 1478, 1479), (1274, 1265, 1479, 1481), (1355, 1346, 1497, 1499), (1309, 1318, 1490, 1488), (1264, 1273, 1480, 1478), (1310, 1301, 1487, 1489), (1345, 1354, 1498, 1496), (1265, 1247, 1477, 1479), (1300, 1309, 1488, 1486), (1354, 1355, 1499, 1498), (1337, 1328, 1493, 1495), (1246, 1264, 1478, 1476), (1301, 1292, 1485, 1487), (1327, 1336, 1494, 1492), (1521, 1520, 1522, 1523), (1517, 1516, 1518, 1519), (1519, 1518, 1520, 1521), (1515, 1514, 1516, 1517), (1513, 1512, 1514, 1515), (1511, 1510, 1512, 1513), (1509, 1508, 1510, 1511), (1507, 1506, 1508, 1509), (1505, 1504, 1506, 1507), (1503, 1502, 1504, 1505), (1501, 1500, 1502, 1503), (1280, 1289, 1508, 1506), (1326, 1317, 1515, 1517), (1352, 1353, 1523, 1522), (1281, 1272, 1505, 1507), (1316, 1325, 1516, 1514), (1271, 1280, 1506, 1504), (1317, 1308, 1513, 1515), (1272, 1263, 1503, 1505), (1307, 1316, 1514, 1512), (1353, 1344, 1521, 1523), (1262, 1271, 1504, 1502), (1245, 1244, 1500, 1501), (1308, 1299, 1511, 1513), (1545, 1544, 1546, 1547), (1541, 1540, 1542, 1543), (1543, 1542, 1544, 1545), (1539, 1538, 1540, 1541), (1537, 1536, 1538, 1539), (1535, 1534, 1536, 1537), (1533, 1532, 1534, 1535), (1531, 1530, 1532, 1533), (1529, 1528, 1530, 1531), (1527, 1526, 1528, 1529), (1525, 1524, 1526, 1527), (1267, 1249, 1525, 1527), (1249, 1248, 1524, 1525), (1302, 1311, 1536, 1534), (1339, 1330, 1541, 1543), (1248, 1266, 1526, 1524), (1303, 1294, 1533, 1535), (1329, 1338, 1542, 1540), (1293, 1302, 1534, 1532), (1348, 1339, 1543, 1545), (1294, 1285, 1531, 1533), (1338, 1347, 1544, 1542), (1284, 1293, 1532, 1530), (1330, 1321, 1539, 1541), (1552, 1556, 1559, 1553), (1556, 1555, 1558, 1559), (1555, 1554, 1557, 1558), (1360, 1359, 1555, 1556), (1358, 1367, 1557, 1554), (1369, 1204, 1553, 1559), (1367, 1368, 1558, 1557), (26, 232, 229, 29), (1368, 1369, 1559, 1558), (1550, 1549, 1562, 1563), (1563, 1562, 1566, 1567), (1561, 1560, 1564, 1565), (1550, 1561, 1565, 1563), (1560, 1549, 1562, 1564), (1565, 1564, 1568, 1569), (1564, 1562, 1566, 1568), (1563, 1565, 1569, 1567), (1568, 1569, 1573, 1572), (1567, 1566, 1570, 1571), (1568, 1566, 1570, 1572), (1567, 1569, 1573, 1571), (1577, 1576, 1581, 1580), (1571, 1573, 1577, 1575), (1572, 1573, 1577, 1576), (1571, 1570, 1574, 1575), (1572, 1570, 1574, 1576), (1581, 1580, 1585, 1584), (1576, 1574, 1578, 1581), (1575, 1577, 1580, 1579), (1575, 1574, 1578, 1579), (1583, 1582, 1586, 1587), (1579, 1578, 1582, 1583), (1581, 1578, 1582, 1584), (1579, 1580, 1585, 1583), (1585, 1584, 1589, 1588), (1588, 1587, 1592, 1593), (1584, 1582, 1586, 1589), (1585, 1583, 1587, 1588), (1593, 1592, 1597, 1598), (1590, 1591, 1600, 1599), (1589, 1588, 1593, 1591), (1587, 1586, 1590, 1592), (1589, 1586, 1590, 1591), (1592, 1590, 1599, 1597), (1593, 1591, 1600, 1598), (1597, 1598, 1595, 1596), (1600, 1599, 1594, 1602), (1597, 1599, 1594, 1596), (1598, 1600, 1602, 1595), (1595, 1602, 1605, 1601), (1596, 1595, 1601, 1603), (1602, 1594, 1604, 1605), (1596, 1594, 1604, 1603), (1603, 1604, 1605, 1601)])
me_magazine.materials.append(mat_material)
me_magazine.use_remesh_preserve_volume = False
me_magazine.use_remesh_preserve_attributes = False
me_magazine.use_mirror_vertex_groups = False
me_magazine.update()

# ---- objects
ob_cube = bpy.data.objects.new('Cube', me_magazine)
ob_lamp = bpy.data.objects.new('Lamp', light_lamp)
ob_camera = bpy.data.objects.new('Camera', cam_camera)

# ---- transforms, parenting, visibility, modifiers, constraints
ob_cube.location = (0.0, 0.0, 0.0)
ob_cube.lock_rotations_4d = False
ob_cube.empty_display_type = 'ARROWS'
ob_cube.lineart.crease_threshold = 0.0
_m = ob_cube.modifiers.new('Mirror', 'MIRROR')
_m.use_axis = (False, True, False)
_m.use_clip = True
ob_lamp.location = (3.566, 1.005, 5.47)
ob_lamp.rotation_euler = (0.6503, 0.05522, 1.866)
ob_lamp.lock_rotations_4d = False
ob_lamp.empty_display_type = 'ARROWS'
ob_lamp.color = (0.0, 0.0, 0.0, 0.0)
ob_lamp.lineart.crease_threshold = 0.0
ob_camera.location = (7.481, -6.508, 5.344)
ob_camera.rotation_euler = (1.109, 0.0, 0.8149)
ob_camera.lock_rotations_4d = False
ob_camera.empty_display_type = 'ARROWS'
ob_camera.color = (0.0, 0.0, 0.0, 0.0)
ob_camera.display_type = 'WIRE'
ob_camera.lineart.crease_threshold = 0.0

# ---- collection membership
col_collection_1.objects.link(ob_cube)
col_collection_1.objects.link(ob_lamp)
col_collection_1.objects.link(ob_camera)

# ---- scene / render settings (as saved in the file)
scene.camera = ob_camera
scene.frame_start = 1; scene.frame_end = 250; scene.frame_set(1)
scene.render.engine = 'BLENDER_EEVEE_NEXT'
scene.render.resolution_percentage = 50
scene.render.dither_intensity = 0.0
scene.cycles.use_denoising = False
scene.cycles.samples = 128
scene.cycles.sampling_pattern = 'TABULATED_SOBOL'
scene.cycles.use_adaptive_sampling = False
scene.cycles.use_light_tree = False
scene.cycles.blur_glossy = 0.0
scene.cycles.sample_clamp_indirect = 0.0
scene.view_settings.view_transform = 'Standard'
bpy.context.view_layer.update()
